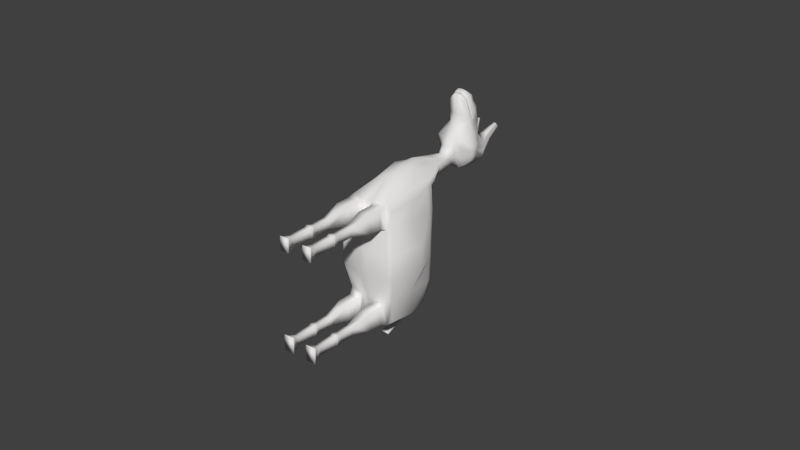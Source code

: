 # Source: llama_2.blend  (saved by Blender 2.62.0; exported with 4.5.12 LTS)
import bpy
from mathutils import Matrix  # noqa: F401  (used for matrix-valued properties, if any)

bpy.ops.wm.read_factory_settings(use_empty=True)
scene = bpy.context.scene
scene.name = 'Scene'

# ---- collections
col_collection_2 = bpy.data.collections.new('Collection 2'); scene.collection.children.link(col_collection_2)

# ---- materials (node trees are filled in below, after node groups)
mat_fur_material = bpy.data.materials.new('Fur Material')
mat_fur_material.alpha_threshold = 0.0
mat_fur_material.use_transparent_shadow = False
mat_fur_material.preview_render_type = 'SHADERBALL'
mat_fur_material.diffuse_color = (0.8, 0.7828, 0.7776, 1.0)
mat_fur_material.roughness = 0.5
mat_fur_material.line_color = (0.0, 0.0, 0.0, 1.0)

# ---- material node trees

# ---- world
world_world = bpy.data.worlds.new('World'); scene.world = world_world
world_world.color = (0.05088, 0.05088, 0.05088)
world_world.use_sun_shadow = False
world_world.sun_shadow_jitter_overblur = 0.0
world_world.cycles.sampling_method = 'MANUAL'
world_world.cycles.sample_map_resolution = 256

# ---- meshes
me_cube = bpy.data.meshes.new('Cube')
me_cube.from_pydata([(0.00314, 0.06925, 0.02234), (-0.00314, 0.06925, 0.02234), (0.004725, 0.06745, 0.03141), (-0.004725, 0.06745, 0.03141), (0.003852, 0.07691, 0.02236), (-0.003852, 0.07691, 0.02236), (0.003035, 0.07637, 0.03083), (-0.003035, 0.07637, 0.03083), (0.0, 0.0654, 0.0318), (0.0, 0.06893, 0.0213), (0.0, 0.07824, 0.03245), (0.0, 0.07716, 0.0209), (0.0, 0.07538, 0.04312), (0.0, 0.06902, 0.04396), (0.002124, 0.0743, 0.04221), (-0.002124, 0.0743, 0.04221), (0.002347, 0.06971, 0.04252), (-0.002347, 0.06971, 0.04252), (0.002075, 0.06593, 0.03119), (-0.002075, 0.06593, 0.03119), (0.001781, 0.06894, 0.02127), (-0.001781, 0.06894, 0.02127), (0.001565, 0.07814, 0.03242), (-0.001565, 0.07814, 0.03242), (0.001695, 0.07711, 0.0212), (-0.001695, 0.07711, 0.0212), (0.00148, 0.07523, 0.04298), (-0.00148, 0.07523, 0.04298), (0.00119, 0.06911, 0.04386), (-0.00119, 0.06911, 0.04386), (0.003477, 0.06815, 0.02495), (-0.003477, 0.06815, 0.02495), (0.005019, 0.07687, 0.02373), (-0.005019, 0.07687, 0.02373), (0.0, 0.06659, 0.02303), (0.0, 0.07829, 0.023), (0.002249, 0.0672, 0.02434), (-0.002249, 0.0672, 0.02434), (0.000738, 0.07835, 0.02307), (-0.000738, 0.07835, 0.02307), (0.003711, 0.06717, 0.02905), (-0.003711, 0.06717, 0.02905), (0.005343, 0.07682, 0.02829), (-0.005343, 0.07682, 0.02829), (0.0, 0.0649, 0.02868), (0.0, 0.07934, 0.0288), (0.0022, 0.06576, 0.02897), (-0.0022, 0.06576, 0.02897), (0.0008225, 0.07956, 0.0289), (-0.0008225, 0.07956, 0.0289), (0.004952, 0.07279, 0.03105), (-0.004952, 0.07279, 0.03105), (0.003636, 0.07333, 0.02187), (-0.003636, 0.07333, 0.02187), (0.0, 0.07375, 0.02002), (0.002994, 0.07274, 0.04326), (-0.002994, 0.07274, 0.04326), (0.0, 0.07204, 0.04539), (0.001969, 0.07358, 0.02025), (-0.001969, 0.07358, 0.02025), (0.00139, 0.07205, 0.04519), (-0.00139, 0.07205, 0.04519), (0.004165, 0.07387, 0.02451), (-0.004165, 0.07387, 0.02451), (0.00504, 0.07362, 0.02869), (-0.00504, 0.07362, 0.02869), (0.006442, 0.07211, 0.02763), (-0.006442, 0.07211, 0.02763), (0.006137, 0.07223, 0.02559), (-0.006137, 0.07223, 0.02559), (0.005334, 0.07281, 0.02374), (-0.005334, 0.07281, 0.02374), (0.006187, 0.07247, 0.02943), (-0.006187, 0.07247, 0.02943), (0.006319, 0.06972, 0.02782), (-0.006319, 0.06972, 0.02782), (0.006002, 0.06998, 0.02579), (-0.006002, 0.06998, 0.02579), (0.006188, 0.06896, 0.02957), (-0.006188, 0.06896, 0.02957), (0.005296, 0.06988, 0.02402), (-0.005296, 0.06988, 0.02402), (0.001188, 0.08184, 0.02927), (-0.001188, 0.08184, 0.02927), (0.003186, 0.0811, 0.02916), (-0.003186, 0.0811, 0.02916), (0.001813, 0.0837, 0.02658), (-0.001813, 0.0837, 0.02658), (0.003558, 0.0827, 0.02686), (-0.003558, 0.0827, 0.02686), (0.003921, 0.08602, 0.0301), (-0.003921, 0.08602, 0.0301), (0.002999, 0.08655, 0.02995), (-0.002999, 0.08655, 0.02995), (0.003724, 0.08517, 0.03132), (-0.003724, 0.08517, 0.03132), (0.002669, 0.08556, 0.03137), (-0.002669, 0.08556, 0.03137), (0.0, 0.07679, 0.04014), (0.003188, 0.07099, 0.03781), (-0.003188, 0.07099, 0.03781), (0.0, 0.06946, 0.03846), (0.001772, 0.0765, 0.04006), (-0.001772, 0.0765, 0.04006), (0.001155, 0.06965, 0.03837), (-0.001155, 0.06965, 0.03837), (0.003969, 0.07352, 0.03895), (-0.003969, 0.07352, 0.03895), (0.002965, 0.07543, 0.03971), (-0.002965, 0.07543, 0.03971), (0.0, 0.07728, 0.03505), (0.0036, 0.0716, 0.03549), (-0.0036, 0.0716, 0.03549), (0.0, 0.06818, 0.03469), (0.001555, 0.07722, 0.035), (-0.001555, 0.07722, 0.035), (0.001746, 0.06849, 0.03438), (-0.001746, 0.06849, 0.03438), (0.003402, 0.07385, 0.03434), (-0.003402, 0.07385, 0.03434), (0.003053, 0.07654, 0.0348), (-0.003053, 0.07654, 0.0348), (0.0, 0.07709, 0.03696), (0.0, 0.06866, 0.03611), (0.001636, 0.07695, 0.0369), (-0.001636, 0.07695, 0.0369), (0.001524, 0.06893, 0.03588), (-0.001524, 0.06893, 0.03588), (0.00302, 0.07612, 0.03664), (-0.00302, 0.07612, 0.03664), (0.002509, 0.07084, 0.04275), (-0.002509, 0.07084, 0.04275), (0.0, 0.07009, 0.04448), (0.001223, 0.07009, 0.04429), (-0.001223, 0.07009, 0.04429), (0.00356, 0.07157, 0.0381), (-0.00356, 0.07157, 0.0381), (0.002815, 0.07171, 0.04299), (-0.002815, 0.07171, 0.04299), (0.0, 0.07098, 0.04492), (0.001337, 0.071, 0.04478), (-0.001337, 0.071, 0.04478), (0.003813, 0.07235, 0.0385), (-0.003813, 0.07235, 0.0385), (0.003958, 0.07278, 0.03697), (-0.003958, 0.07278, 0.03697), (0.00363, 0.0724, 0.0366), (-0.00363, 0.0724, 0.0366), (0.003857, 0.07382, 0.03649), (-0.003857, 0.07382, 0.03649), (0.00276, 0.07145, 0.04292), (-0.00276, 0.07145, 0.04292), (0.0, 0.07073, 0.0448), (0.00132, 0.07075, 0.04467), (-0.00132, 0.07075, 0.04467), (0.003765, 0.07211, 0.0384), (-0.003765, 0.07211, 0.0384), (0.003892, 0.07271, 0.03689), (-0.003892, 0.07271, 0.03689), (0.002573, 0.07114, 0.04283), (-0.002573, 0.07114, 0.04283), (0.0, 0.07039, 0.04463), (0.001243, 0.07038, 0.04442), (-0.001243, 0.07038, 0.04442), (0.003616, 0.07184, 0.03821), (-0.003616, 0.07184, 0.03821), (0.003706, 0.07249, 0.03668), (-0.003706, 0.07249, 0.03668), (0.003832, 0.0728, 0.03655), (-0.003832, 0.0728, 0.03655), (0.003763, 0.07271, 0.03651), (-0.003763, 0.07271, 0.03651), (0.003894, 0.07298, 0.03653), (-0.003894, 0.07298, 0.03653), (0.00365, 0.07269, 0.03637), (-0.00365, 0.07269, 0.03637), (0.003331, 0.0713, 0.03659), (-0.003331, 0.0713, 0.03659), (0.003229, 0.07269, 0.03599), (-0.003229, 0.07269, 0.03599), (0.003296, 0.07278, 0.03605), (-0.003296, 0.07278, 0.03605), (0.003172, 0.07247, 0.03617), (-0.003172, 0.07247, 0.03617), (0.003082, 0.07181, 0.0377), (-0.003082, 0.07181, 0.0377), (0.0007224, 0.07049, 0.04388), (-0.0007224, 0.07049, 0.04388), (0.0, 0.07046, 0.04401), (0.002039, 0.07112, 0.04231), (-0.002039, 0.07112, 0.04231), (0.003358, 0.07268, 0.03638), (-0.003358, 0.07268, 0.03638), (0.003231, 0.07209, 0.03788), (-0.003231, 0.07209, 0.03788), (0.0007856, 0.07073, 0.04415), (-0.0007856, 0.07073, 0.04415), (0.0, 0.07076, 0.04422), (0.002226, 0.07143, 0.04241), (-0.002226, 0.07143, 0.04241), (0.0, 0.073, 0.04234), (0.0, 0.07208, 0.04427), (0.0, 0.07266, 0.0438), (0.0, 0.07425, 0.03801), (0.0, 0.07432, 0.03681), (0.0, 0.06973, 0.04093), (0.0, 0.0697, 0.04356), (0.0, 0.07003, 0.03742), (0.0, 0.0697, 0.03503), (0.0, 0.07414, 0.03624), (0.0, 0.07156, 0.03389), (0.0, 0.06997, 0.04391), (0.0093, 0.02899, 0.002224), (-0.0093, 0.02899, 0.002224), (0.009409, 0.02896, 0.009802), (-0.009409, 0.02896, 0.009802), (0.007601, 0.04877, 0.001751), (-0.007601, 0.04877, 0.001751), (0.007729, 0.04877, 0.009522), (-0.007729, 0.04877, 0.009522), (0.0, 0.02697, 0.002177), (0.0, 0.02695, 0.009967), (0.0, 0.05113, 0.002003), (0.0, 0.05119, 0.009616), (0.0, 0.04962, -0.005727), (0.0, 0.02896, -0.005788), (0.007569, 0.04909, -0.0059), (-0.007569, 0.04909, -0.0059), (0.0077, 0.03057, -0.005736), (-0.0077, 0.03057, -0.005736), (0.007289, 0.03098, -0.01333), (-0.007289, 0.03098, -0.01333), (0.006611, 0.04674, -0.01265), (-0.006611, 0.04674, -0.01265), (0.0, 0.03076, -0.01387), (0.0, 0.0478, -0.01428), (0.0, 0.04962, 0.01712), (0.0, 0.0286, 0.01804), (0.007711, 0.04898, 0.01693), (-0.007711, 0.04898, 0.01693), (0.007733, 0.03016, 0.01735), (-0.007733, 0.03016, 0.01735), (0.006928, 0.03146, 0.02255), (-0.006928, 0.03146, 0.02255), (0.006843, 0.04853, 0.02427), (-0.006843, 0.04853, 0.02427), (0.0, 0.02991, 0.02449), (0.001369, 0.02704, 0.002252), (-0.001369, 0.02704, 0.002252), (0.001369, 0.02704, 0.009912), (-0.001369, 0.02704, 0.009912), (0.001211, 0.05107, 0.002037), (-0.001211, 0.05107, 0.002037), (0.001211, 0.05107, 0.009696), (-0.001211, 0.05107, 0.009696), (0.001552, 0.04962, -0.005727), (-0.001552, 0.04962, -0.005727), (0.001808, 0.02876, -0.005745), (-0.001808, 0.02876, -0.005745), (0.001349, 0.02992, -0.0139), (-0.001349, 0.02992, -0.0139), (0.001723, 0.0478, -0.01425), (-0.001723, 0.0478, -0.01425), (0.001552, 0.04962, 0.01712), (-0.001552, 0.04962, 0.01712), (0.001808, 0.02876, 0.0171), (-0.001808, 0.02876, 0.0171), (0.001452, 0.02959, 0.02433), (-0.001452, 0.02959, 0.02433), (0.008213, 0.0282, 0.00211), (-0.008213, 0.0282, 0.00211), (0.008213, 0.0282, 0.00977), (-0.008213, 0.0282, 0.00977), (0.006609, 0.04962, 0.001999), (-0.006609, 0.04962, 0.001999), (0.006609, 0.04962, 0.009659), (-0.006609, 0.04962, 0.009659), (0.006609, 0.04962, -0.005727), (-0.006609, 0.04962, -0.005727), (0.006609, 0.02962, -0.005727), (-0.006609, 0.02962, -0.005727), (0.006464, 0.02981, -0.01409), (-0.006464, 0.02981, -0.01409), (0.005941, 0.04744, -0.01287), (-0.005941, 0.04744, -0.01287), (0.006609, 0.04962, 0.01712), (-0.006609, 0.04962, 0.01712), (0.006609, 0.02962, 0.01712), (-0.006609, 0.02962, 0.01712), (0.005916, 0.03032, 0.02467), (-0.005916, 0.03032, 0.02467), (0.006609, 0.04962, 0.02485), (-0.006609, 0.04962, 0.02485), (0.005965, 0.02786, -0.01306), (-0.005965, 0.02786, -0.01306), (0.005965, 0.02786, -0.007322), (-0.005965, 0.02786, -0.007322), (0.002197, 0.02786, -0.01306), (-0.002197, 0.02786, -0.01306), (0.002197, 0.02786, -0.007322), (-0.002197, 0.02786, -0.007322), (0.002197, 0.02295, -0.007322), (-0.002197, 0.02295, -0.007322), (0.002197, 0.02295, -0.01306), (-0.002197, 0.02295, -0.01306), (0.005965, 0.02295, -0.007322), (-0.005965, 0.02295, -0.007322), (0.005965, 0.02295, -0.01306), (-0.005965, 0.02295, -0.01306), (0.006053, 0.02799, 0.024), (-0.006053, 0.02799, 0.024), (0.006053, 0.02799, 0.01797), (-0.006053, 0.02799, 0.01797), (0.002109, 0.02799, 0.024), (-0.002109, 0.02799, 0.024), (0.002109, 0.02799, 0.01797), (-0.002109, 0.02799, 0.01797), (0.00209, 0.02339, 0.01795), (-0.00209, 0.02339, 0.01795), (0.00209, 0.02339, 0.02398), (-0.00209, 0.02339, 0.02398), (0.006034, 0.02339, 0.01795), (-0.006034, 0.02339, 0.01795), (0.006034, 0.02339, 0.02398), (-0.006034, 0.02339, 0.02398), (0.004975, 0.01694, 0.02236), (-0.004975, 0.01694, 0.02236), (0.004975, 0.01694, 0.01957), (-0.004975, 0.01694, 0.01957), (0.003148, 0.01694, 0.02236), (-0.003148, 0.01694, 0.02236), (0.003148, 0.01694, 0.01957), (-0.003148, 0.01694, 0.01957), (0.004979, 0.01651, -0.01156), (-0.004979, 0.01651, -0.01156), (0.004979, 0.01651, -0.008824), (-0.004979, 0.01651, -0.008824), (0.003183, 0.01651, -0.01156), (-0.003183, 0.01651, -0.01156), (0.003183, 0.01651, -0.008824), (-0.003183, 0.01651, -0.008824), (0.003183, 0.009326, -0.008824), (-0.003183, 0.009326, -0.008824), (0.003183, 0.009326, -0.01156), (-0.003183, 0.009326, -0.01156), (0.004979, 0.009326, -0.008824), (-0.004979, 0.009326, -0.008824), (0.004979, 0.009326, -0.01156), (-0.004979, 0.009326, -0.01156), (0.003148, 0.009329, 0.01957), (-0.003148, 0.009329, 0.01957), (0.003148, 0.009329, 0.02236), (-0.003148, 0.009329, 0.02236), (0.004975, 0.009329, 0.01957), (-0.004975, 0.009329, 0.01957), (0.004975, 0.009329, 0.02236), (-0.004975, 0.009329, 0.02236), (0.004975, 0.003464, 0.02236), (-0.004975, 0.003464, 0.02236), (0.004975, 0.003464, 0.01957), (-0.004975, 0.003464, 0.01957), (0.003148, 0.003464, 0.02236), (-0.003148, 0.003464, 0.02236), (0.003148, 0.003464, 0.01957), (-0.003148, 0.003464, 0.01957), (0.004979, 0.003364, -0.01156), (-0.004979, 0.003364, -0.01156), (0.004979, 0.003364, -0.008824), (-0.004979, 0.003364, -0.008824), (0.003183, 0.003364, -0.01156), (-0.003183, 0.003364, -0.01156), (0.003183, 0.003364, -0.008824), (-0.003183, 0.003364, -0.008824), (0.01172, 0.03938, 0.002712), (-0.01172, 0.03938, 0.002712), (0.01172, 0.03938, 0.01037), (-0.01172, 0.03938, 0.01037), (0.008706, 0.03843, -0.005483), (-0.008706, 0.03843, -0.005483), (0.007525, 0.03959, -0.01425), (-0.007525, 0.03959, -0.01425), (0.0, 0.03962, -0.01589), (0.008706, 0.03843, 0.01736), (-0.008706, 0.03843, 0.01736), (0.007774, 0.04007, 0.02282), (-0.007774, 0.04007, 0.02282), (0.0, 0.03785, 0.02934), (0.001552, 0.03962, -0.01589), (-0.001552, 0.03962, -0.01589), (0.002223, 0.03773, 0.02894), (-0.002223, 0.03773, 0.02894), (0.006611, 0.03966, -0.01511), (-0.006611, 0.03966, -0.01511), (0.006522, 0.03938, 0.02553), (-0.006522, 0.03938, 0.02553), (0.004119, 0.04619, 0.02945), (-0.004119, 0.04619, 0.02945), (0.001784, 0.04446, 0.03002), (-0.001784, 0.04446, 0.03002), (0.0, 0.04436, 0.03037), (0.00575, 0.05316, 0.02587), (-0.00575, 0.05316, 0.02587), (0.003761, 0.05335, 0.01986), (-0.003761, 0.05335, 0.01986), (0.001552, 0.05332, 0.01919), (-0.001552, 0.05332, 0.01919), (0.0, 0.05332, 0.01919), (0.002433, 0.0005505, -0.007681), (-0.002433, 0.0005505, -0.007681), (0.002433, 0.0005505, -0.0127), (-0.002433, 0.0005505, -0.0127), (0.005729, 0.0005505, -0.007681), (-0.005729, 0.0005505, -0.007681), (0.005729, 0.0005505, -0.0127), (-0.005729, 0.0005505, -0.0127), (0.002637, 0.0006512, 0.01879), (-0.002637, 0.0006512, 0.01879), (0.002637, 0.0006512, 0.02315), (-0.002637, 0.0006512, 0.02315), (0.005486, 0.0006512, 0.01879), (-0.005486, 0.0006512, 0.01879), (0.005486, 0.0006512, 0.02315), (-0.005486, 0.0006512, 0.02315), (0.0, 0.05669, 0.02187), (0.0006087, 0.05669, 0.02182), (-0.0006087, 0.05669, 0.02182), (0.002371, 0.05672, 0.02236), (-0.002371, 0.05672, 0.02236), (0.003958, 0.05694, 0.02625), (-0.003958, 0.05694, 0.02625), (0.0, 0.04992, 0.03066), (0.001005, 0.04992, 0.03031), (-0.001005, 0.04992, 0.03031), (0.002795, 0.05096, 0.02898), (-0.002795, 0.05096, 0.02898), (0.008265, 0.04726, 0.001906), (-0.008265, 0.04726, 0.001906), (0.008373, 0.04726, 0.009659), (-0.008373, 0.04726, 0.009659), (0.008165, 0.04641, -0.006039), (-0.008165, 0.04641, -0.006039), (0.006968, 0.04551, -0.01338), (-0.006968, 0.04551, -0.01338), (0.0, 0.04513, -0.01477), (0.007872, 0.04728, 0.017), (-0.007872, 0.04728, 0.017), (0.006966, 0.0471, 0.02437), (-0.006966, 0.0471, 0.02437), (0.001695, 0.04513, -0.01474), (-0.001695, 0.04513, -0.01474), (0.006044, 0.04618, -0.01386), (-0.006044, 0.04618, -0.01386), (0.006609, 0.04801, 0.02485), (-0.006609, 0.04801, 0.02485), (0.005514, 0.05221, 0.02607), (-0.005514, 0.05221, 0.02607), (0.003503, 0.05583, 0.02676), (-0.003503, 0.05583, 0.02676), (0.001058, 0.04429, -0.01733), (-0.001058, 0.04429, -0.01733), (0.0, 0.04427, -0.01735), (0.001078, 0.04537, -0.01791), (-0.001078, 0.04537, -0.01791), (0.0, 0.04535, -0.01793), (0.0, 0.04252, -0.02084), (0.001115, 0.04256, -0.02083), (-0.001115, 0.04256, -0.02083), (0.0, 0.04198, -0.01992), (0.001095, 0.042, -0.01992), (-0.001095, 0.042, -0.01992), (0.001148, 0.03625, -0.02193), (-0.001148, 0.03625, -0.02193), (0.0, 0.03618, -0.02195), (0.001168, 0.0368, -0.02284), (-0.001168, 0.0368, -0.02284), (0.0, 0.03673, -0.02286), (0.002748, 0.001259, 0.01896), (-0.002748, 0.001259, 0.01896), (0.002748, 0.001259, 0.02298), (-0.002748, 0.001259, 0.02298), (0.005376, 0.001259, 0.01896), (-0.005376, 0.001259, 0.01896), (0.005376, 0.001259, 0.02298), (-0.005376, 0.001259, 0.02298), (0.002626, 0.001275, -0.01241), (-0.002626, 0.001275, -0.01241), (0.002626, 0.001275, -0.007976), (-0.002626, 0.001275, -0.007976), (0.005536, 0.001275, -0.007976), (-0.005536, 0.001275, -0.007976), (0.005536, 0.001275, -0.01241), (-0.005536, 0.001275, -0.01241), (0.003148, 0.01182, 0.01957), (-0.003148, 0.01182, 0.01957), (0.003148, 0.01182, 0.02236), (-0.003148, 0.01182, 0.02236), (0.004975, 0.01182, 0.01957), (-0.004975, 0.01182, 0.01957), (0.004975, 0.01182, 0.02236), (-0.004975, 0.01182, 0.02236), (0.003183, 0.01181, -0.01156), (-0.003183, 0.01181, -0.01156), (0.003183, 0.01181, -0.008824), (-0.003183, 0.01181, -0.008824), (0.004979, 0.01181, -0.008824), (-0.004979, 0.01181, -0.008824), (0.004979, 0.01181, -0.01156), (-0.004979, 0.01181, -0.01156), (0.002947, 0.01021, 0.01926), (-0.002947, 0.01021, 0.01926), (0.002947, 0.01072, 0.01926), (-0.002947, 0.01072, 0.01926), (0.002947, 0.01021, 0.02267), (-0.002947, 0.01021, 0.02267), (0.002947, 0.01072, 0.02267), (-0.002947, 0.01072, 0.02267), (0.005177, 0.01021, 0.01926), (-0.005177, 0.01021, 0.01926), (0.005177, 0.01072, 0.01926), (-0.005177, 0.01072, 0.01926), (0.005176, 0.01021, 0.02267), (-0.005176, 0.01021, 0.02267), (0.005176, 0.01072, 0.02267), (-0.005176, 0.01072, 0.02267), (0.003004, 0.0102, -0.01183), (-0.003004, 0.0102, -0.01183), (0.003004, 0.01071, -0.01183), (-0.003004, 0.01071, -0.01183), (0.003004, 0.0102, -0.008551), (-0.003004, 0.0102, -0.008551), (0.003004, 0.01071, -0.008551), (-0.003004, 0.01071, -0.008551), (0.005158, 0.0102, -0.008551), (-0.005158, 0.0102, -0.008551), (0.005158, 0.01071, -0.008551), (-0.005158, 0.01071, -0.008551), (0.005158, 0.0102, -0.01183), (-0.005158, 0.0102, -0.01183), (0.005158, 0.01071, -0.01183), (-0.005158, 0.01071, -0.01183), (0.002596, 0.05945, 0.02674), (-0.002596, 0.05945, 0.02674), (0.002103, 0.05924, 0.02775), (-0.002103, 0.05924, 0.02775), (0.0006747, 0.05869, 0.02798), (-0.0006747, 0.05869, 0.02798), (0.0, 0.05868, 0.02793), (0.002961, 0.05991, 0.02639), (-0.002961, 0.05991, 0.02639), (0.002307, 0.06203, 0.02347), (-0.002307, 0.06203, 0.02347), (0.001015, 0.06201, 0.02306), (-0.001015, 0.06201, 0.02306), (0.0, 0.06201, 0.02309), (0.0, 0.06537, 0.02364), (0.0007696, 0.06537, 0.02362), (-0.0007696, 0.06537, 0.02362), (0.001663, 0.06538, 0.0239), (-0.001663, 0.06538, 0.0239), (0.002052, 0.06392, 0.02621), (-0.002052, 0.06392, 0.02621), (0.0, 0.06307, 0.0273), (0.0004705, 0.06307, 0.02731), (-0.0004705, 0.06307, 0.02731), (0.001458, 0.06345, 0.02715), (-0.001458, 0.06345, 0.02715), (0.001799, 0.0636, 0.02645), (-0.001799, 0.0636, 0.02645), (0.001142, 0.06567, 0.03149), (-0.001142, 0.06567, 0.03149), (0.0009948, 0.06894, 0.02129), (-0.0009948, 0.06894, 0.02129), (0.0008869, 0.07819, 0.03244), (-0.0008869, 0.07819, 0.03244), (0.0009518, 0.07713, 0.02105), (-0.0009518, 0.07713, 0.02105), (0.0008441, 0.0753, 0.04305), (-0.0008441, 0.0753, 0.04305), (0.000699, 0.06907, 0.04391), (-0.000699, 0.06907, 0.04391), (0.00134, 0.06662, 0.02317), (-0.00134, 0.06662, 0.02317), (0.0004732, 0.07832, 0.02303), (-0.0004732, 0.07832, 0.02303), (0.001204, 0.06533, 0.02882), (-0.001204, 0.06533, 0.02882), (0.0005154, 0.07945, 0.02885), (-0.0005154, 0.07945, 0.02885), (0.001089, 0.07366, 0.02013), (-0.001089, 0.07366, 0.02013), (0.0007992, 0.07204, 0.04529), (-0.0007992, 0.07204, 0.04529), (0.0009899, 0.07664, 0.0401), (-0.0009899, 0.07664, 0.0401), (0.0006815, 0.06955, 0.03842), (-0.0006815, 0.06955, 0.03842), (0.0008818, 0.07725, 0.03502), (-0.0008818, 0.07725, 0.03502), (0.0009774, 0.06833, 0.03454), (-0.0009774, 0.06833, 0.03454), (0.0009223, 0.07702, 0.03693), (-0.0009223, 0.07702, 0.03693), (0.0008664, 0.06879, 0.03599), (-0.0008664, 0.06879, 0.03599), (0.0007156, 0.07009, 0.04439), (-0.0007156, 0.07009, 0.04439), (0.0007726, 0.07099, 0.04485), (-0.0007726, 0.07099, 0.04485), (0.000764, 0.07074, 0.04473), (-0.000764, 0.07074, 0.04473), (0.0007255, 0.07038, 0.04452), (-0.0007255, 0.07038, 0.04452), (0.0004654, 0.07047, 0.04394), (-0.0004654, 0.07047, 0.04394), (0.000497, 0.07074, 0.04419), (-0.000497, 0.07074, 0.04419), (0.0, 0.07237, 0.04403), (0.0, 0.06983, 0.04374), (0.003555, 0.06783, 0.02632), (-0.003555, 0.06783, 0.02632), (0.003633, 0.0675, 0.02769), (-0.003633, 0.0675, 0.02769), (0.005127, 0.07686, 0.02525), (-0.005127, 0.07686, 0.02525), (0.005235, 0.07684, 0.02677), (-0.005235, 0.07684, 0.02677), (0.0, 0.07864, 0.02493), (0.0, 0.07899, 0.02687), (0.002233, 0.06672, 0.02588), (-0.002233, 0.06672, 0.02588), (0.002217, 0.06624, 0.02742), (-0.002217, 0.06624, 0.02742), (0.0007662, 0.07875, 0.02501), (-0.0007662, 0.07875, 0.02501), (0.0007944, 0.07916, 0.02695), (-0.0007944, 0.07916, 0.02695), (0.004456, 0.07379, 0.02591), (-0.004456, 0.07379, 0.02591), (0.004748, 0.0737, 0.0273), (-0.004748, 0.0737, 0.0273), (0.00634, 0.07215, 0.02695), (-0.00634, 0.07215, 0.02695), (0.006238, 0.07219, 0.02627), (-0.006238, 0.07219, 0.02627), (0.006213, 0.06981, 0.02714), (-0.006213, 0.06981, 0.02714), (0.006108, 0.0699, 0.02646), (-0.006108, 0.0699, 0.02646), (0.001396, 0.08246, 0.02837), (-0.001396, 0.08246, 0.02837), (0.001605, 0.08308, 0.02748), (-0.001605, 0.08308, 0.02748), (0.00331, 0.08164, 0.0284), (-0.00331, 0.08164, 0.0284), (0.003434, 0.08217, 0.02763), (-0.003434, 0.08217, 0.02763), (0.003855, 0.08574, 0.03051), (-0.003855, 0.08574, 0.03051), (0.00379, 0.08545, 0.03091), (-0.00379, 0.08545, 0.03091), (0.002889, 0.08622, 0.03043), (-0.002889, 0.08622, 0.03043), (0.002779, 0.08589, 0.0309), (-0.002779, 0.08589, 0.0309), (0.0004873, 0.0787, 0.02497), (-0.0004873, 0.0787, 0.02497), (0.0005014, 0.07907, 0.02691), (-0.0005014, 0.07907, 0.02691)], [], [(0, 30, 36, 20), (37, 31, 1, 21), (24, 38, 32, 4), (33, 39, 25, 5), (18, 46, 40, 2), (41, 47, 19, 3), (48, 22, 6, 42), (7, 23, 49, 43), (52, 0, 20, 58), (21, 1, 53, 59), (58, 24, 4, 52), (5, 25, 59, 53), (26, 60, 55, 14), (56, 61, 27, 15), (32, 62, 52, 4), (53, 63, 33, 5), (6, 50, 64, 42), (65, 51, 7, 43), (64, 50, 72, 66), (73, 51, 65, 67), (52, 62, 68, 70), (69, 63, 53, 71), (0, 52, 70, 80), (71, 53, 1, 81), (50, 2, 78, 72), (79, 3, 51, 73), (2, 40, 74, 78), (75, 41, 3, 79), (30, 0, 80, 76), (81, 1, 31, 77), (68, 76, 80, 70), (81, 77, 69, 71), (72, 78, 74, 66), (75, 79, 73, 67), (48, 42, 84, 82), (85, 43, 49, 83), (32, 38, 86, 88), (87, 39, 33, 89), (88, 86, 92, 90), (93, 87, 89, 91), (82, 84, 94, 96), (95, 85, 83, 97), (99, 16, 28, 104), (29, 17, 100, 105), (14, 108, 102, 26), (103, 109, 15, 27), (14, 55, 106, 108), (107, 56, 15, 109), (2, 111, 116, 18), (117, 112, 3, 19), (50, 118, 111, 2), (112, 119, 51, 3), (6, 120, 118, 50), (119, 121, 7, 51), (22, 114, 120, 6), (121, 115, 23, 7), (114, 124, 128, 120), (129, 125, 115, 121), (124, 102, 108, 128), (109, 103, 125, 129), (133, 28, 16, 130), (17, 29, 134, 131), (130, 16, 99, 135), (100, 17, 131, 136), (60, 140, 137, 55), (138, 141, 61, 56), (55, 137, 142, 106), (143, 138, 56, 107), (106, 148, 128, 108), (129, 149, 107, 109), (118, 120, 128, 148), (129, 121, 119, 149), (140, 153, 150, 137), (151, 154, 141, 138), (137, 150, 155, 142), (156, 151, 138, 143), (157, 144, 142, 155), (143, 145, 158, 156), (162, 133, 130, 159), (131, 134, 163, 160), (159, 130, 135, 164), (136, 131, 160, 165), (146, 166, 164, 135), (165, 167, 147, 136), (106, 142, 144, 148), (145, 143, 107, 149), (144, 157, 168, 172), (169, 158, 145, 173), (146, 174, 170, 166), (171, 175, 147, 167), (99, 176, 146, 135), (147, 177, 100, 136), (174, 146, 176, 111), (177, 147, 175, 112), (170, 174, 172, 168), (173, 175, 171, 169), (118, 148, 144, 172), (145, 149, 119, 173), (111, 118, 172, 174), (173, 119, 112, 175), (99, 104, 126, 176), (127, 105, 100, 177), (111, 176, 126, 116), (127, 177, 112, 117), (166, 170, 178, 182), (179, 171, 167, 183), (168, 157, 191, 180), (192, 158, 169, 181), (170, 168, 180, 178), (181, 169, 171, 179), (164, 166, 182, 184), (183, 167, 165, 185), (159, 164, 184, 189), (185, 165, 160, 190), (162, 159, 189, 186), (190, 160, 163, 187), (157, 155, 193, 191), (194, 156, 158, 192), (155, 150, 198, 193), (199, 151, 156, 194), (150, 153, 195, 198), (196, 154, 151, 199), (198, 195, 202, 200), (202, 196, 199, 200), (193, 198, 200, 203), (200, 199, 194, 203), (191, 193, 203, 204), (203, 194, 192, 204), (186, 189, 205, 206), (205, 190, 187, 206), (189, 184, 207, 205), (207, 185, 190, 205), (184, 182, 208, 207), (208, 183, 185, 207), (178, 180, 209, 210), (209, 181, 179, 210), (180, 191, 204, 209), (204, 192, 181, 209), (182, 178, 210, 208), (210, 179, 183, 208), (249, 221, 220, 247), (220, 221, 250, 248), (251, 222, 223, 253), (223, 222, 252, 254), (222, 251, 255, 224), (256, 252, 222, 224), (247, 220, 225, 257), (225, 220, 248, 258), (257, 225, 234, 259), (234, 225, 258, 260), (224, 255, 261, 235), (262, 256, 224, 235), (253, 223, 236, 263), (236, 223, 254, 264), (221, 249, 265, 237), (266, 250, 221, 237), (237, 265, 267, 246), (268, 266, 237, 246), (269, 212, 214, 271), (215, 213, 270, 272), (271, 249, 247, 269), (248, 250, 272, 270), (216, 273, 275, 218), (276, 274, 217, 219), (273, 251, 253, 275), (254, 252, 274, 276), (251, 273, 277, 255), (278, 274, 252, 256), (273, 216, 226, 277), (227, 217, 274, 278), (212, 269, 279, 228), (280, 270, 213, 229), (269, 247, 257, 279), (258, 248, 270, 280), (228, 279, 281, 230), (282, 280, 229, 231), (255, 277, 283, 261), (284, 278, 256, 262), (277, 226, 232, 283), (233, 227, 278, 284), (218, 275, 285, 238), (286, 276, 219, 239), (275, 253, 263, 285), (264, 254, 276, 286), (249, 271, 287, 265), (288, 272, 250, 266), (271, 214, 240, 287), (241, 215, 272, 288), (287, 240, 242, 289), (243, 241, 288, 290), (238, 285, 291, 244), (292, 286, 239, 245), (281, 279, 295, 293), (296, 280, 282, 294), (259, 281, 293, 297), (294, 282, 260, 298), (279, 257, 299, 295), (300, 258, 280, 296), (257, 259, 297, 299), (298, 260, 258, 300), (299, 297, 303, 301), (304, 298, 300, 302), (295, 299, 301, 305), (302, 300, 296, 306), (297, 293, 307, 303), (308, 294, 298, 304), (293, 295, 305, 307), (306, 296, 294, 308), (287, 289, 309, 311), (310, 290, 288, 312), (289, 267, 313, 309), (314, 268, 290, 310), (265, 287, 311, 315), (312, 288, 266, 316), (267, 265, 315, 313), (316, 266, 268, 314), (313, 315, 317, 319), (318, 316, 314, 320), (315, 311, 321, 317), (322, 312, 316, 318), (309, 313, 319, 323), (320, 314, 310, 324), (311, 309, 323, 321), (324, 310, 312, 322), (321, 323, 325, 327), (326, 324, 322, 328), (323, 319, 329, 325), (330, 320, 324, 326), (317, 321, 327, 331), (328, 322, 318, 332), (319, 317, 331, 329), (332, 318, 320, 330), (307, 305, 335, 333), (336, 306, 308, 334), (303, 307, 333, 337), (334, 308, 304, 338), (305, 301, 339, 335), (340, 302, 306, 336), (301, 303, 337, 339), (338, 304, 302, 340), (353, 355, 357, 359), (358, 356, 354, 360), (355, 351, 361, 357), (362, 352, 356, 358), (349, 353, 359, 363), (360, 354, 350, 364), (351, 349, 363, 361), (364, 350, 352, 362), (347, 345, 367, 365), (368, 346, 348, 366), (343, 347, 365, 369), (366, 348, 344, 370), (345, 341, 371, 367), (372, 342, 346, 368), (341, 343, 369, 371), (370, 344, 342, 372), (212, 373, 375, 214), (376, 374, 213, 215), (373, 212, 228, 377), (229, 213, 374, 378), (377, 228, 230, 379), (231, 229, 378, 380), (214, 375, 382, 240), (383, 376, 215, 241), (240, 382, 384, 242), (385, 383, 241, 243), (234, 381, 387, 259), (388, 381, 234, 260), (386, 246, 267, 389), (268, 246, 386, 390), (281, 391, 379, 230), (380, 392, 282, 231), (259, 387, 391, 281), (392, 388, 260, 282), (393, 289, 242, 384), (243, 290, 394, 385), (389, 267, 289, 393), (290, 268, 390, 394), (389, 393, 395, 397), (396, 394, 390, 398), (386, 389, 397, 399), (398, 390, 386, 399), (291, 285, 402, 400), (403, 286, 292, 401), (285, 263, 404, 402), (405, 264, 286, 403), (263, 236, 406, 404), (406, 236, 264, 405), (411, 407, 409, 413), (410, 408, 412, 414), (415, 419, 421, 417), (422, 420, 416, 418), (404, 406, 423, 424), (423, 406, 405, 425), (402, 404, 424, 426), (425, 405, 403, 427), (400, 402, 426, 428), (427, 403, 401, 429), (399, 397, 431, 430), (432, 398, 399, 430), (397, 395, 433, 431), (434, 396, 398, 432), (373, 435, 437, 375), (438, 436, 374, 376), (435, 216, 218, 437), (219, 217, 436, 438), (216, 435, 439, 226), (440, 436, 217, 227), (435, 373, 377, 439), (378, 374, 436, 440), (226, 439, 441, 232), (442, 440, 227, 233), (439, 377, 379, 441), (380, 378, 440, 442), (375, 437, 444, 382), (445, 438, 376, 383), (437, 218, 238, 444), (239, 219, 438, 445), (382, 444, 446, 384), (447, 445, 383, 385), (444, 238, 244, 446), (245, 239, 445, 447), (381, 443, 448, 387), (449, 443, 381, 388), (391, 450, 441, 379), (442, 451, 392, 380), (450, 283, 232, 441), (233, 284, 451, 442), (387, 448, 450, 391), (451, 449, 388, 392), (448, 261, 283, 450), (284, 262, 449, 451), (291, 452, 446, 244), (447, 453, 292, 245), (452, 393, 384, 446), (385, 394, 453, 447), (393, 452, 454, 395), (455, 453, 394, 396), (452, 291, 400, 454), (401, 292, 453, 455), (395, 454, 456, 433), (457, 455, 396, 434), (454, 400, 428, 456), (429, 401, 455, 457), (448, 443, 460, 458), (460, 443, 449, 459), (261, 448, 458, 461), (459, 449, 262, 462), (443, 235, 463, 460), (235, 261, 461, 463), (462, 262, 235, 463), (463, 461, 465, 464), (466, 462, 463, 464), (460, 463, 464, 467), (461, 458, 468, 465), (469, 459, 462, 466), (458, 460, 467, 468), (467, 460, 459, 469), (468, 467, 472, 470), (472, 467, 469, 471), (465, 468, 470, 473), (471, 469, 466, 474), (467, 464, 475, 472), (464, 465, 473, 475), (474, 466, 464, 475), (472, 475, 473, 470), (474, 475, 472, 471), (363, 476, 478, 361), (479, 477, 364, 362), (476, 415, 417, 478), (418, 416, 477, 479), (359, 480, 476, 363), (477, 481, 360, 364), (480, 419, 415, 476), (416, 420, 481, 477), (361, 478, 482, 357), (483, 479, 362, 358), (478, 417, 421, 482), (422, 418, 479, 483), (357, 482, 480, 359), (481, 483, 358, 360), (482, 421, 419, 480), (420, 422, 483, 481), (369, 484, 486, 371), (487, 485, 370, 372), (484, 409, 407, 486), (408, 410, 485, 487), (371, 486, 488, 367), (489, 487, 372, 368), (486, 407, 411, 488), (412, 408, 487, 489), (365, 490, 484, 369), (485, 491, 366, 370), (490, 413, 409, 484), (410, 414, 491, 485), (367, 488, 490, 365), (491, 489, 368, 366), (488, 411, 413, 490), (414, 412, 489, 491), (331, 492, 494, 329), (495, 493, 332, 330), (327, 496, 492, 331), (493, 497, 328, 332), (329, 494, 498, 325), (499, 495, 330, 326), (325, 498, 496, 327), (497, 499, 326, 328), (337, 500, 502, 339), (503, 501, 338, 340), (339, 502, 504, 335), (505, 503, 340, 336), (333, 506, 500, 337), (501, 507, 334, 338), (335, 504, 506, 333), (507, 505, 336, 334), (492, 510, 514, 494), (515, 511, 493, 495), (510, 508, 512, 514), (513, 509, 511, 515), (508, 349, 351, 512), (352, 350, 509, 513), (496, 518, 510, 492), (511, 519, 497, 493), (518, 516, 508, 510), (509, 517, 519, 511), (516, 353, 349, 508), (350, 354, 517, 509), (494, 514, 522, 498), (523, 515, 495, 499), (514, 512, 520, 522), (521, 513, 515, 523), (512, 351, 355, 520), (356, 352, 513, 521), (498, 522, 518, 496), (519, 523, 499, 497), (522, 520, 516, 518), (517, 521, 523, 519), (520, 355, 353, 516), (354, 356, 521, 517), (500, 526, 530, 502), (531, 527, 501, 503), (526, 524, 528, 530), (529, 525, 527, 531), (524, 343, 341, 528), (342, 344, 525, 529), (502, 530, 534, 504), (535, 531, 503, 505), (530, 528, 532, 534), (533, 529, 531, 535), (528, 341, 345, 532), (346, 342, 529, 533), (506, 538, 526, 500), (527, 539, 507, 501), (538, 536, 524, 526), (525, 537, 539, 527), (536, 347, 343, 524), (344, 348, 537, 525), (504, 534, 538, 506), (539, 535, 505, 507), (534, 532, 536, 538), (537, 533, 535, 539), (532, 345, 347, 536), (348, 346, 533, 537), (433, 456, 540, 542), (541, 457, 434, 543), (456, 428, 547, 540), (548, 429, 457, 541), (431, 433, 542, 544), (543, 434, 432, 545), (430, 431, 544, 546), (545, 432, 430, 546), (428, 426, 549, 547), (550, 427, 429, 548), (426, 424, 551, 549), (552, 425, 427, 550), (424, 423, 553, 551), (553, 423, 425, 552), (551, 553, 554, 555), (554, 553, 552, 556), (549, 551, 555, 557), (556, 552, 550, 558), (547, 549, 557, 559), (558, 550, 548, 560), (546, 544, 562, 561), (563, 545, 546, 561), (544, 542, 564, 562), (565, 543, 545, 563), (540, 547, 559, 566), (560, 548, 541, 567), (542, 540, 566, 564), (567, 541, 543, 565), (9, 570, 580, 34), (581, 571, 9, 34), (570, 20, 36, 580), (37, 21, 571, 581), (35, 582, 574, 11), (575, 583, 35, 11), (582, 38, 24, 574), (25, 39, 583, 575), (44, 584, 568, 8), (569, 585, 44, 8), (584, 46, 18, 568), (19, 47, 585, 569), (10, 572, 586, 45), (587, 573, 10, 45), (572, 22, 48, 586), (49, 23, 573, 587), (54, 588, 570, 9), (571, 589, 54, 9), (588, 58, 20, 570), (21, 59, 589, 571), (11, 574, 588, 54), (589, 575, 11, 54), (574, 24, 58, 588), (59, 25, 575, 589), (57, 590, 576, 12), (577, 591, 57, 12), (590, 60, 26, 576), (27, 61, 591, 577), (12, 576, 592, 98), (593, 577, 12, 98), (576, 26, 102, 592), (103, 27, 577, 593), (28, 578, 594, 104), (595, 579, 29, 105), (578, 13, 101, 594), (101, 13, 579, 595), (110, 596, 572, 10), (573, 597, 110, 10), (596, 114, 22, 572), (23, 115, 597, 573), (116, 598, 568, 18), (569, 599, 117, 19), (598, 113, 8, 568), (8, 113, 599, 569), (122, 600, 596, 110), (597, 601, 122, 110), (600, 124, 114, 596), (115, 125, 601, 597), (98, 592, 600, 122), (601, 593, 98, 122), (592, 102, 124, 600), (125, 103, 593, 601), (126, 602, 598, 116), (599, 603, 127, 117), (602, 123, 113, 598), (113, 123, 603, 599), (104, 594, 602, 126), (603, 595, 105, 127), (594, 101, 123, 602), (123, 101, 595, 603), (13, 578, 604, 132), (605, 579, 13, 132), (578, 28, 133, 604), (134, 29, 579, 605), (139, 606, 590, 57), (591, 607, 139, 57), (606, 140, 60, 590), (61, 141, 607, 591), (152, 608, 606, 139), (607, 609, 152, 139), (608, 153, 140, 606), (141, 154, 609, 607), (132, 604, 610, 161), (611, 605, 132, 161), (604, 133, 162, 610), (163, 134, 605, 611), (161, 610, 612, 188), (613, 611, 161, 188), (610, 162, 186, 612), (187, 163, 611, 613), (153, 608, 614, 195), (615, 609, 154, 196), (608, 152, 197, 614), (197, 152, 609, 615), (195, 614, 616, 202), (616, 615, 196, 202), (614, 197, 201, 616), (201, 197, 615, 616), (206, 617, 612, 186), (613, 617, 206, 187), (617, 211, 188, 612), (188, 211, 617, 613), (561, 562, 584, 44), (585, 563, 561, 44), (562, 564, 46, 584), (47, 565, 563, 585), (554, 34, 580, 555), (581, 34, 554, 556), (555, 580, 36, 557), (37, 581, 556, 558), (46, 630, 620, 40), (621, 631, 47, 41), (630, 628, 618, 620), (619, 629, 631, 621), (628, 36, 30, 618), (31, 37, 629, 619), (64, 638, 624, 42), (625, 639, 65, 43), (638, 636, 622, 624), (623, 637, 639, 625), (636, 62, 32, 622), (33, 63, 637, 623), (62, 636, 642, 68), (643, 637, 63, 69), (636, 638, 640, 642), (641, 639, 637, 643), (638, 64, 66, 640), (67, 65, 639, 641), (40, 620, 644, 74), (645, 621, 41, 75), (620, 618, 646, 644), (647, 619, 621, 645), (618, 30, 76, 646), (77, 31, 619, 647), (74, 644, 640, 66), (641, 645, 75, 67), (644, 646, 642, 640), (643, 647, 645, 641), (646, 76, 68, 642), (69, 77, 647, 643), (38, 632, 650, 86), (651, 633, 39, 87), (632, 634, 648, 650), (649, 635, 633, 651), (634, 48, 82, 648), (83, 49, 635, 649), (42, 624, 652, 84), (653, 625, 43, 85), (624, 622, 654, 652), (655, 623, 625, 653), (622, 32, 88, 654), (89, 33, 623, 655), (84, 652, 658, 94), (659, 653, 85, 95), (652, 654, 656, 658), (657, 655, 653, 659), (654, 88, 90, 656), (91, 89, 655, 657), (86, 650, 660, 92), (661, 651, 87, 93), (650, 648, 662, 660), (663, 649, 651, 661), (648, 82, 96, 662), (97, 83, 649, 663), (92, 660, 656, 90), (657, 661, 93, 91), (660, 662, 658, 656), (659, 663, 661, 657), (662, 96, 94, 658), (95, 97, 663, 659), (586, 666, 627, 45), (627, 667, 587, 45), (666, 664, 626, 627), (626, 665, 667, 627), (664, 582, 35, 626), (35, 583, 665, 626), (48, 634, 666, 586), (667, 635, 49, 587), (634, 632, 664, 666), (665, 633, 635, 667), (632, 38, 582, 664), (583, 39, 633, 665), (46, 564, 566, 630), (567, 565, 47, 631), (559, 628, 630, 566), (631, 629, 560, 567), (557, 36, 628, 559), (629, 37, 558, 560)])
me_cube.polygons.foreach_set('use_smooth', [True] * 669)
_uv = me_cube.uv_layers.new(name='UVMap')
_uv.uv.foreach_set('vector', [0.1725, 0.4683, 0.1778, 0.4538, 0.1889, 0.4588, 0.1751, 0.4753, 0.1889, 0.5069, 0.1778, 0.5118, 0.1725, 0.4973, 0.1751, 0.4903, 0.1509, 0.4792, 0.1459, 0.4812, 0.147, 0.4708, 0.1494, 0.4739, 0.147, 0.4949, 0.1459, 0.4844, 0.1509, 0.4865, 0.1494, 0.4917, 0.1667, 0.4067, 0.1827, 0.4175, 0.17, 0.4283, 0.1537, 0.423, 0.17, 0.5373, 0.1827, 0.5481, 0.1667, 0.5589, 0.1537, 0.5426, 0.1323, 0.4797, 0.1174, 0.4756, 0.1261, 0.4642, 0.1395, 0.4659, 0.1262, 0.5014, 0.1174, 0.49, 0.1323, 0.486, 0.1395, 0.4997, 0.158, 0.4712, 0.1725, 0.4683, 0.1751, 0.4753, 0.1591, 0.4777, 0.1751, 0.4903, 0.1725, 0.4973, 0.158, 0.4945, 0.1591, 0.488, 0.1591, 0.4777, 0.1509, 0.4792, 0.1494, 0.4739, 0.158, 0.4712, 0.1494, 0.4917, 0.1509, 0.4865, 0.1591, 0.488, 0.158, 0.4945, 0.05608, 0.476, 0.0387, 0.4762, 0.0465, 0.4661, 0.05603, 0.4696, 0.04652, 0.4996, 0.03871, 0.4894, 0.05609, 0.4897, 0.05604, 0.496, 0.147, 0.4708, 0.1522, 0.4654, 0.158, 0.4712, 0.1494, 0.4739, 0.158, 0.4945, 0.1522, 0.5002, 0.147, 0.4949, 0.1494, 0.4917, 0.1261, 0.4642, 0.1353, 0.4445, 0.1425, 0.4553, 0.1395, 0.4659, 0.1425, 0.5103, 0.1353, 0.5212, 0.1262, 0.5014, 0.1395, 0.4997, 0.1425, 0.4553, 0.1353, 0.4445, 0.1452, 0.4482, 0.151, 0.452, 0.1452, 0.5174, 0.1353, 0.5212, 0.1425, 0.5103, 0.151, 0.5137, 0.158, 0.4712, 0.1522, 0.4654, 0.1553, 0.4577, 0.157, 0.4637, 0.1553, 0.5079, 0.1522, 0.5002, 0.158, 0.4945, 0.157, 0.5019, 0.1725, 0.4683, 0.158, 0.4712, 0.157, 0.4637, 0.1656, 0.4593, 0.157, 0.5019, 0.158, 0.4945, 0.1725, 0.4973, 0.1656, 0.5063, 0.1353, 0.4445, 0.1537, 0.423, 0.1547, 0.4371, 0.1452, 0.4482, 0.1547, 0.5285, 0.1537, 0.5426, 0.1353, 0.5212, 0.1452, 0.5174, 0.1537, 0.423, 0.17, 0.4283, 0.1578, 0.445, 0.1547, 0.4371, 0.1578, 0.5206, 0.17, 0.5373, 0.1537, 0.5426, 0.1547, 0.5285, 0.1778, 0.4538, 0.1725, 0.4683, 0.1656, 0.4593, 0.1619, 0.4529, 0.1656, 0.5063, 0.1725, 0.4973, 0.1778, 0.5118, 0.1619, 0.5127, 0.1553, 0.4577, 0.1619, 0.4529, 0.1656, 0.4593, 0.157, 0.4637, 0.1656, 0.5063, 0.1619, 0.5127, 0.1553, 0.5079, 0.157, 0.5019, 0.1452, 0.4482, 0.1547, 0.4371, 0.1578, 0.445, 0.151, 0.452, 0.1578, 0.5206, 0.1547, 0.5285, 0.1452, 0.5174, 0.151, 0.5137, 0.1323, 0.4797, 0.1395, 0.4659, 0.1376, 0.4737, 0.1375, 0.4763, 0.1376, 0.492, 0.1395, 0.4997, 0.1323, 0.486, 0.1375, 0.4894, 0.147, 0.4708, 0.1459, 0.4812, 0.1391, 0.4762, 0.1397, 0.4748, 0.1392, 0.4894, 0.1459, 0.4844, 0.147, 0.4949, 0.1397, 0.4908, 0.1397, 0.4748, 0.1391, 0.4762, 0.1386, 0.4757, 0.1386, 0.4756, 0.1386, 0.49, 0.1392, 0.4894, 0.1397, 0.4908, 0.1386, 0.49, 0.1375, 0.4763, 0.1376, 0.4737, 0.1385, 0.4756, 0.1385, 0.4757, 0.1385, 0.49, 0.1376, 0.492, 0.1375, 0.4894, 0.1385, 0.49, 0.0936, 0.3965, 0.08208, 0.3672, 0.08152, 0.3576, 0.1052, 0.3787, 0.08158, 0.6081, 0.08214, 0.5985, 0.09365, 0.5691, 0.1053, 0.5869, 0.05603, 0.4696, 0.07023, 0.4643, 0.07123, 0.4734, 0.05608, 0.476, 0.07124, 0.4923, 0.07024, 0.5014, 0.05604, 0.496, 0.05609, 0.4897, 0.05603, 0.4696, 0.0465, 0.4661, 0.06634, 0.4492, 0.07023, 0.4643, 0.06636, 0.5164, 0.04652, 0.4996, 0.05604, 0.496, 0.07024, 0.5014, 0.1537, 0.423, 0.1047, 0.4168, 0.1342, 0.3976, 0.1667, 0.4067, 0.1343, 0.568, 0.1048, 0.5488, 0.1537, 0.5426, 0.1667, 0.5589, 0.1353, 0.4445, 0.1082, 0.4417, 0.1047, 0.4168, 0.1537, 0.423, 0.1048, 0.5488, 0.1082, 0.5239, 0.1353, 0.5212, 0.1537, 0.5426, 0.1261, 0.4642, 0.1039, 0.4629, 0.1082, 0.4417, 0.1353, 0.4445, 0.1082, 0.5239, 0.1039, 0.5027, 0.1262, 0.5014, 0.1353, 0.5212, 0.1174, 0.4756, 0.1024, 0.4735, 0.1039, 0.4629, 0.1261, 0.4642, 0.1039, 0.5027, 0.1024, 0.4921, 0.1174, 0.49, 0.1262, 0.5014, 0.1024, 0.4735, 0.09028, 0.4727, 0.09088, 0.4614, 0.1039, 0.4629, 0.09089, 0.5043, 0.09029, 0.493, 0.1024, 0.4921, 0.1039, 0.5027, 0.09028, 0.4727, 0.07123, 0.4734, 0.07023, 0.4643, 0.09088, 0.4614, 0.07024, 0.5014, 0.07124, 0.4923, 0.09029, 0.493, 0.09089, 0.5043, 0.07535, 0.3574, 0.08152, 0.3576, 0.08208, 0.3672, 0.07614, 0.3697, 0.08214, 0.5985, 0.08158, 0.6081, 0.07542, 0.6082, 0.0762, 0.5959, 0.07614, 0.3697, 0.08208, 0.3672, 0.0936, 0.3965, 0.08809, 0.398, 0.09365, 0.5691, 0.08214, 0.5985, 0.0762, 0.5959, 0.08813, 0.5677, 0.0387, 0.4762, 0.03331, 0.4742, 0.04142, 0.462, 0.0465, 0.4661, 0.04144, 0.5037, 0.03331, 0.4915, 0.03871, 0.4894, 0.04652, 0.4996, 0.0465, 0.4661, 0.04142, 0.462, 0.06218, 0.4411, 0.06634, 0.4492, 0.06221, 0.5246, 0.04144, 0.5037, 0.04652, 0.4996, 0.06636, 0.5164, 0.06634, 0.4492, 0.08762, 0.4403, 0.09088, 0.4614, 0.07023, 0.4643, 0.09089, 0.5043, 0.08764, 0.5254, 0.06636, 0.5164, 0.07024, 0.5014, 0.1082, 0.4417, 0.1039, 0.4629, 0.09088, 0.4614, 0.08762, 0.4403, 0.09089, 0.5043, 0.1039, 0.5027, 0.1082, 0.5239, 0.08764, 0.5254, 0.03331, 0.4742, 0.03168, 0.4734, 0.0395, 0.4606, 0.04142, 0.462, 0.03952, 0.505, 0.03169, 0.4922, 0.03331, 0.4915, 0.04144, 0.5037, 0.04142, 0.462, 0.0395, 0.4606, 0.06055, 0.4383, 0.06218, 0.4411, 0.06058, 0.5273, 0.03952, 0.505, 0.04144, 0.5037, 0.06221, 0.5246, 0.0764, 0.4301, 0.07654, 0.432, 0.06218, 0.4411, 0.06055, 0.4383, 0.06221, 0.5246, 0.07657, 0.5337, 0.07643, 0.5355, 0.06058, 0.5273, 0.0735, 0.3577, 0.07535, 0.3574, 0.07614, 0.3697, 0.07399, 0.3705, 0.0762, 0.5959, 0.07542, 0.6082, 0.07356, 0.608, 0.07405, 0.5951, 0.07399, 0.3705, 0.07614, 0.3697, 0.08809, 0.398, 0.08468, 0.3984, 0.08813, 0.5677, 0.0762, 0.5959, 0.07405, 0.5951, 0.08472, 0.5672, 0.08689, 0.4182, 0.08455, 0.418, 0.08468, 0.3984, 0.08809, 0.398, 0.08472, 0.5672, 0.08458, 0.5476, 0.08692, 0.5474, 0.08813, 0.5677, 0.06634, 0.4492, 0.06218, 0.4411, 0.07654, 0.432, 0.08762, 0.4403, 0.07657, 0.5337, 0.06221, 0.5246, 0.06636, 0.5164, 0.08764, 0.5254, 0.07654, 0.432, 0.0764, 0.4301, 0.0818, 0.4265, 0.0827, 0.4301, 0.08183, 0.5391, 0.07643, 0.5355, 0.07657, 0.5337, 0.08273, 0.5355, 0.08689, 0.4182, 0.0867, 0.4239, 0.08286, 0.4246, 0.08455, 0.418, 0.0829, 0.5411, 0.08673, 0.5417, 0.08692, 0.5474, 0.08458, 0.5476, 0.0936, 0.3965, 0.09838, 0.4074, 0.08689, 0.4182, 0.08809, 0.398, 0.08692, 0.5474, 0.09842, 0.5582, 0.09365, 0.5691, 0.08813, 0.5677, 0.0867, 0.4239, 0.08689, 0.4182, 0.09838, 0.4074, 0.1047, 0.4168, 0.09842, 0.5582, 0.08692, 0.5474, 0.08673, 0.5417, 0.1048, 0.5488, 0.08286, 0.4246, 0.0867, 0.4239, 0.0827, 0.4301, 0.0818, 0.4265, 0.08273, 0.5355, 0.08673, 0.5417, 0.0829, 0.5411, 0.08183, 0.5391, 0.1082, 0.4417, 0.08762, 0.4403, 0.07654, 0.432, 0.0827, 0.4301, 0.07657, 0.5337, 0.08764, 0.5254, 0.1082, 0.5239, 0.08273, 0.5355, 0.1047, 0.4168, 0.1082, 0.4417, 0.0827, 0.4301, 0.0867, 0.4239, 0.08273, 0.5355, 0.1082, 0.5239, 0.1048, 0.5488, 0.08673, 0.5417, 0.0936, 0.3965, 0.1052, 0.3787, 0.1227, 0.391, 0.09838, 0.4074, 0.1227, 0.5746, 0.1053, 0.5869, 0.09365, 0.5691, 0.09842, 0.5582, 0.1047, 0.4168, 0.09838, 0.4074, 0.1227, 0.391, 0.1342, 0.3976, 0.1227, 0.5746, 0.09842, 0.5582, 0.1048, 0.5488, 0.1343, 0.568, 0.08455, 0.418, 0.08286, 0.4246, 0.07576, 0.4148, 0.07641, 0.4144, 0.0758, 0.5508, 0.0829, 0.5411, 0.08458, 0.5476, 0.07645, 0.5512, 0.0818, 0.4265, 0.0764, 0.4301, 0.07513, 0.4195, 0.07561, 0.416, 0.07517, 0.5461, 0.07643, 0.5355, 0.08183, 0.5391, 0.07565, 0.5496, 0.08286, 0.4246, 0.0818, 0.4265, 0.07561, 0.416, 0.07576, 0.4148, 0.07565, 0.5496, 0.08183, 0.5391, 0.0829, 0.5411, 0.0758, 0.5508, 0.08468, 0.3984, 0.08455, 0.418, 0.07641, 0.4144, 0.08111, 0.4017, 0.07645, 0.5512, 0.08458, 0.5476, 0.08472, 0.5672, 0.08116, 0.564, 0.07399, 0.3705, 0.08468, 0.3984, 0.08111, 0.4017, 0.07019, 0.3727, 0.08116, 0.564, 0.08472, 0.5672, 0.07405, 0.5951, 0.07025, 0.5929, 0.0735, 0.3577, 0.07399, 0.3705, 0.07019, 0.3727, 0.06783, 0.3571, 0.07025, 0.5929, 0.07405, 0.5951, 0.07356, 0.608, 0.06789, 0.6086, 0.0764, 0.4301, 0.06055, 0.4383, 0.06011, 0.432, 0.07513, 0.4195, 0.06014, 0.5336, 0.06058, 0.5273, 0.07643, 0.5355, 0.07517, 0.5461, 0.06055, 0.4383, 0.0395, 0.4606, 0.03662, 0.4564, 0.06011, 0.432, 0.03663, 0.5093, 0.03952, 0.505, 0.06058, 0.5273, 0.06014, 0.5336, 0.0395, 0.4606, 0.03168, 0.4734, 0.02477, 0.4733, 0.03662, 0.4564, 0.02477, 0.4924, 0.03169, 0.4922, 0.03952, 0.505, 0.03663, 0.5093, 0.8763, 0.06504, 0.8555, 0.05158, 0.8699, 0.04151, 0.8812, 0.04023, 0.8699, 0.04151, 0.8536, 0.03489, 0.8709, 0.01714, 0.8812, 0.04023, 0.9236, 0.0718, 0.8763, 0.06504, 0.8812, 0.04023, 0.9175, 0.03613, 0.8812, 0.04023, 0.8709, 0.01714, 0.9155, 0.0, 0.9175, 0.03613, 0.9399, 0.06662, 0.9236, 0.0718, 0.9175, 0.03613, 0.9277, 0.03499, 0.9175, 0.03613, 0.9155, 0.0, 0.9325, 0.001423, 0.9277, 0.03499, 1.022, 0.03112, 1.012, 0.04752, 0.9969, 0.02718, 1.016, 0.025, 0.9969, 0.02718, 1.007, 0.004027, 1.021, 0.0177, 1.016, 0.025, 1.012, 0.04752, 0.968, 0.06034, 0.9704, 0.03017, 0.9969, 0.02718, 0.9704, 0.03017, 0.9614, 0.001275, 1.007, 0.004027, 0.9969, 0.02718, 0.968, 0.06034, 0.9525, 0.06133, 0.9565, 0.03173, 0.9704, 0.03017, 0.9565, 0.03173, 0.946, 0.003779, 0.9614, 0.001275, 0.9704, 0.03017, 0.9475, 0.06172, 0.9439, 0.0642, 0.9327, 0.03441, 0.9481, 0.03268, 0.9327, 0.03441, 0.9369, 0.002898, 0.9411, 0.004499, 0.9481, 0.03268, 0.9439, 0.0642, 0.9399, 0.06662, 0.9277, 0.03499, 0.9327, 0.03441, 0.9277, 0.03499, 0.9325, 0.001423, 0.9369, 0.002898, 0.9327, 0.03441, 0.9525, 0.06133, 0.9475, 0.06172, 0.9481, 0.03268, 0.9565, 0.03173, 0.9481, 0.03268, 0.9411, 0.004499, 0.946, 0.003779, 0.9565, 0.03173, 0.5675, 0.2182, 0.5708, 0.2102, 0.6162, 0.2294, 0.6125, 0.2373, 0.6161, 0.7363, 0.5708, 0.7555, 0.5674, 0.7475, 0.6125, 0.7284, 0.5518, 0.4738, 0.552, 0.4828, 0.492, 0.4828, 0.4913, 0.4724, 0.492, 0.4828, 0.552, 0.4828, 0.5518, 0.4919, 0.4913, 0.4933, 0.552, 0.4828, 0.5518, 0.4738, 0.6078, 0.4719, 0.6079, 0.4828, 0.6078, 0.4938, 0.5518, 0.4919, 0.552, 0.4828, 0.6079, 0.4828, 0.6125, 0.2373, 0.6162, 0.2294, 0.6649, 0.2479, 0.6602, 0.2585, 0.6649, 0.7178, 0.6161, 0.7363, 0.6125, 0.7284, 0.6602, 0.7072, 0.8027, 0.3321, 0.8054, 0.3437, 0.7518, 0.3609, 0.7468, 0.3501, 0.7518, 0.6048, 0.8054, 0.622, 0.8027, 0.6336, 0.7468, 0.6156, 0.6079, 0.4828, 0.6078, 0.4719, 0.6735, 0.4693, 0.6713, 0.4828, 0.6735, 0.4964, 0.6078, 0.4938, 0.6079, 0.4828, 0.6713, 0.4828, 0.4913, 0.4724, 0.492, 0.4828, 0.4181, 0.4828, 0.4185, 0.4664, 0.4181, 0.4828, 0.492, 0.4828, 0.4913, 0.4933, 0.4185, 0.4992, 0.5708, 0.2102, 0.5675, 0.2182, 0.5248, 0.1999, 0.525, 0.1872, 0.5248, 0.7658, 0.5674, 0.7475, 0.5708, 0.7555, 0.525, 0.7785, 0.3549, 0.1501, 0.3629, 0.1391, 0.3882, 0.1922, 0.3753, 0.1948, 0.3881, 0.7734, 0.3628, 0.8266, 0.3548, 0.8156, 0.3752, 0.7709, 0.5978, 0.2771, 0.5936, 0.2853, 0.5462, 0.2673, 0.5503, 0.2579, 0.5462, 0.6984, 0.5936, 0.6804, 0.5978, 0.6886, 0.5502, 0.7078, 0.5503, 0.2579, 0.5675, 0.2182, 0.6125, 0.2373, 0.5978, 0.2771, 0.6125, 0.7284, 0.5674, 0.7475, 0.5502, 0.7078, 0.5978, 0.6886, 0.5589, 0.4237, 0.5557, 0.4331, 0.4947, 0.4254, 0.498, 0.4138, 0.4947, 0.5402, 0.5557, 0.5326, 0.5589, 0.542, 0.498, 0.5519, 0.5557, 0.4331, 0.5518, 0.4738, 0.4913, 0.4724, 0.4947, 0.4254, 0.4913, 0.4933, 0.5518, 0.4919, 0.5557, 0.5326, 0.4947, 0.5402, 0.5518, 0.4738, 0.5557, 0.4331, 0.6082, 0.4393, 0.6078, 0.4719, 0.6082, 0.5264, 0.5557, 0.5326, 0.5518, 0.4919, 0.6078, 0.4938, 0.5557, 0.4331, 0.5589, 0.4237, 0.6101, 0.4324, 0.6082, 0.4393, 0.6101, 0.5333, 0.5589, 0.542, 0.5557, 0.5326, 0.6082, 0.5264, 0.5936, 0.2853, 0.5978, 0.2771, 0.6566, 0.2966, 0.6512, 0.3074, 0.6566, 0.6691, 0.5978, 0.6886, 0.5936, 0.6804, 0.6512, 0.6583, 0.5978, 0.2771, 0.6125, 0.2373, 0.6602, 0.2585, 0.6566, 0.2966, 0.6602, 0.7072, 0.6125, 0.7284, 0.5978, 0.6886, 0.6566, 0.6691, 0.6512, 0.3074, 0.6566, 0.2966, 0.7131, 0.336, 0.702, 0.3407, 0.7131, 0.6297, 0.6566, 0.6691, 0.6512, 0.6583, 0.702, 0.625, 0.6078, 0.4719, 0.6082, 0.4393, 0.6556, 0.4402, 0.6735, 0.4693, 0.6556, 0.5255, 0.6082, 0.5264, 0.6078, 0.4938, 0.6735, 0.4964, 0.6082, 0.4393, 0.6101, 0.4324, 0.6551, 0.4336, 0.6556, 0.4402, 0.6551, 0.5321, 0.6101, 0.5333, 0.6082, 0.5264, 0.6556, 0.5255, 0.498, 0.4138, 0.4947, 0.4254, 0.425, 0.4106, 0.4319, 0.3994, 0.425, 0.5551, 0.4947, 0.5402, 0.498, 0.5519, 0.4319, 0.5662, 0.4947, 0.4254, 0.4913, 0.4724, 0.4185, 0.4664, 0.425, 0.4106, 0.4185, 0.4992, 0.4913, 0.4933, 0.4947, 0.5402, 0.425, 0.5551, 0.5675, 0.2182, 0.5503, 0.2579, 0.4938, 0.2292, 0.5248, 0.1999, 0.4937, 0.7365, 0.5502, 0.7078, 0.5674, 0.7475, 0.5248, 0.7658, 0.5503, 0.2579, 0.5462, 0.2673, 0.4892, 0.2399, 0.4938, 0.2292, 0.4891, 0.7258, 0.5462, 0.6984, 0.5502, 0.7078, 0.4937, 0.7365, 0.4938, 0.2292, 0.4892, 0.2399, 0.4388, 0.2327, 0.422, 0.2159, 0.4387, 0.7329, 0.4891, 0.7258, 0.4937, 0.7365, 0.4219, 0.7498, 0.4319, 0.3994, 0.425, 0.4106, 0.3577, 0.3674, 0.3688, 0.3623, 0.3577, 0.5982, 0.425, 0.5551, 0.4319, 0.5662, 0.3687, 0.6033, 0.7131, 0.336, 0.6566, 0.2966, 0.678, 0.2903, 0.7187, 0.3212, 0.678, 0.6754, 0.6566, 0.6691, 0.7131, 0.6297, 0.7187, 0.6445, 0.7468, 0.3501, 0.7131, 0.336, 0.7187, 0.3212, 0.7495, 0.3317, 0.7187, 0.6445, 0.7131, 0.6297, 0.7468, 0.6156, 0.7495, 0.634, 0.6566, 0.2966, 0.6602, 0.2585, 0.6717, 0.2595, 0.678, 0.2903, 0.6717, 0.7062, 0.6602, 0.7072, 0.6566, 0.6691, 0.678, 0.6754, 0.8027, 0.3321, 0.7468, 0.3501, 0.7495, 0.3317, 0.7912, 0.3274, 0.7495, 0.634, 0.7468, 0.6156, 0.8027, 0.6336, 0.7912, 0.6384, 0.7912, 0.3274, 0.7495, 0.3317, 0.7571, 0.2962, 0.7914, 0.2979, 0.7571, 0.6695, 0.7495, 0.634, 0.7912, 0.6384, 0.7914, 0.6678, 0.678, 0.2903, 0.6717, 0.2595, 0.6969, 0.2472, 0.7093, 0.2661, 0.6969, 0.7186, 0.6717, 0.7062, 0.678, 0.6754, 0.7093, 0.6996, 0.7495, 0.3317, 0.7187, 0.3212, 0.7354, 0.2889, 0.7571, 0.2962, 0.7353, 0.6769, 0.7187, 0.6445, 0.7495, 0.634, 0.7571, 0.6695, 0.7187, 0.3212, 0.678, 0.2903, 0.7093, 0.2661, 0.7354, 0.2889, 0.7093, 0.6996, 0.678, 0.6754, 0.7187, 0.6445, 0.7353, 0.6769, 0.4938, 0.2292, 0.422, 0.2159, 0.4324, 0.1973, 0.4887, 0.2107, 0.4323, 0.7684, 0.4219, 0.7498, 0.4937, 0.7365, 0.4886, 0.755, 0.422, 0.2159, 0.3882, 0.1922, 0.3993, 0.1811, 0.4324, 0.1973, 0.3992, 0.7846, 0.3881, 0.7734, 0.4219, 0.7498, 0.4323, 0.7684, 0.5248, 0.1999, 0.4938, 0.2292, 0.4887, 0.2107, 0.519, 0.1942, 0.4886, 0.755, 0.4937, 0.7365, 0.5248, 0.7658, 0.5189, 0.7715, 0.3882, 0.1922, 0.3629, 0.1391, 0.3709, 0.1411, 0.3993, 0.1811, 0.3708, 0.8246, 0.3628, 0.8266, 0.3881, 0.7734, 0.3992, 0.7846, 0.3993, 0.1811, 0.3709, 0.1411, 0.3942, 0.12, 0.4223, 0.151, 0.3941, 0.8457, 0.3708, 0.8246, 0.3992, 0.7846, 0.4223, 0.8147, 0.519, 0.1942, 0.4887, 0.2107, 0.4852, 0.1699, 0.5111, 0.1643, 0.4851, 0.7958, 0.4886, 0.755, 0.5189, 0.7715, 0.5111, 0.8014, 0.4324, 0.1973, 0.3993, 0.1811, 0.4223, 0.151, 0.4451, 0.1639, 0.4223, 0.8147, 0.3992, 0.7846, 0.4323, 0.7684, 0.4451, 0.8018, 0.4887, 0.2107, 0.4324, 0.1973, 0.4451, 0.1639, 0.4852, 0.1699, 0.4451, 0.8018, 0.4323, 0.7684, 0.4886, 0.755, 0.4851, 0.7958, 0.4852, 0.1699, 0.4451, 0.1639, 0.4628, 0.1162, 0.4845, 0.1204, 0.4627, 0.8496, 0.4451, 0.8018, 0.4851, 0.7958, 0.4844, 0.8453, 0.4451, 0.1639, 0.4223, 0.151, 0.4498, 0.11, 0.4628, 0.1162, 0.4497, 0.8557, 0.4223, 0.8147, 0.4451, 0.8018, 0.4627, 0.8496, 0.5111, 0.1643, 0.4852, 0.1699, 0.4845, 0.1204, 0.4981, 0.1211, 0.4844, 0.8453, 0.4851, 0.7958, 0.5111, 0.8014, 0.498, 0.8446, 0.4223, 0.151, 0.3942, 0.12, 0.4332, 0.09742, 0.4498, 0.11, 0.4331, 0.8683, 0.3941, 0.8457, 0.4223, 0.8147, 0.4497, 0.8557, 0.7354, 0.2889, 0.7093, 0.2661, 0.7403, 0.2366, 0.7576, 0.2472, 0.7403, 0.7291, 0.7093, 0.6996, 0.7353, 0.6769, 0.7576, 0.7185, 0.7571, 0.2962, 0.7354, 0.2889, 0.7576, 0.2472, 0.7696, 0.253, 0.7576, 0.7185, 0.7353, 0.6769, 0.7571, 0.6695, 0.7696, 0.7128, 0.7093, 0.2661, 0.6969, 0.2472, 0.7318, 0.2286, 0.7403, 0.2366, 0.7318, 0.7371, 0.6969, 0.7186, 0.7093, 0.6996, 0.7403, 0.7291, 0.7914, 0.2979, 0.7571, 0.2962, 0.7696, 0.253, 0.7873, 0.2585, 0.7696, 0.7128, 0.7571, 0.6695, 0.7914, 0.6678, 0.7873, 0.7072, 0.4999, 0.06986, 0.4826, 0.06409, 0.4969, 0.02251, 0.5151, 0.03173, 0.4967, 0.9433, 0.4825, 0.9017, 0.4998, 0.8959, 0.515, 0.9341, 0.4826, 0.06409, 0.4711, 0.06001, 0.4837, 0.01924, 0.4969, 0.02251, 0.4836, 0.9465, 0.471, 0.9057, 0.4825, 0.9017, 0.4967, 0.9433, 0.5112, 0.07323, 0.4999, 0.06986, 0.5151, 0.03173, 0.5257, 0.03869, 0.515, 0.9341, 0.4998, 0.8959, 0.5112, 0.8925, 0.5256, 0.9271, 0.4711, 0.06001, 0.4545, 0.05244, 0.4655, 0.01801, 0.4837, 0.01924, 0.4654, 0.9478, 0.4544, 0.9133, 0.471, 0.9057, 0.4836, 0.9465, 0.7827, 0.2031, 0.7665, 0.1944, 0.7851, 0.1529, 0.8076, 0.1605, 0.785, 0.8128, 0.7665, 0.7713, 0.7826, 0.7626, 0.8076, 0.8052, 0.7935, 0.2093, 0.7827, 0.2031, 0.8076, 0.1605, 0.8203, 0.1697, 0.8076, 0.8052, 0.7826, 0.7626, 0.7935, 0.7565, 0.8203, 0.796, 0.7665, 0.1944, 0.7559, 0.1881, 0.7721, 0.1516, 0.7851, 0.1529, 0.7721, 0.8141, 0.7559, 0.7776, 0.7665, 0.7713, 0.785, 0.8128, 0.8088, 0.2184, 0.7935, 0.2093, 0.8203, 0.1697, 0.8322, 0.188, 0.8203, 0.796, 0.7935, 0.7565, 0.8088, 0.7473, 0.8322, 0.7777, 0.5936, 0.2853, 0.5662, 0.3516, 0.5153, 0.3357, 0.5462, 0.2673, 0.5153, 0.6299, 0.5662, 0.6141, 0.5936, 0.6804, 0.5462, 0.6984, 0.5662, 0.3516, 0.5936, 0.2853, 0.6512, 0.3074, 0.6271, 0.3634, 0.6512, 0.6583, 0.5936, 0.6804, 0.5662, 0.6141, 0.627, 0.6023, 0.6271, 0.3634, 0.6512, 0.3074, 0.702, 0.3407, 0.6797, 0.3942, 0.702, 0.625, 0.6512, 0.6583, 0.627, 0.6023, 0.6797, 0.5715, 0.5462, 0.2673, 0.5153, 0.3357, 0.4616, 0.3074, 0.4892, 0.2399, 0.4616, 0.6583, 0.5153, 0.6299, 0.5462, 0.6984, 0.4891, 0.7258, 0.4892, 0.2399, 0.4616, 0.3074, 0.4138, 0.3041, 0.4388, 0.2327, 0.4137, 0.6616, 0.4616, 0.6583, 0.4891, 0.7258, 0.4387, 0.7329, 0.7518, 0.3609, 0.7264, 0.4168, 0.7159, 0.4126, 0.7468, 0.3501, 0.7159, 0.5531, 0.7264, 0.5489, 0.7518, 0.6048, 0.7468, 0.6156, 0.3466, 0.2554, 0.3753, 0.1948, 0.3882, 0.1922, 0.3615, 0.2618, 0.3881, 0.7734, 0.3752, 0.7709, 0.3465, 0.7102, 0.3614, 0.7039, 0.7131, 0.336, 0.6869, 0.3983, 0.6797, 0.3942, 0.702, 0.3407, 0.6797, 0.5715, 0.6869, 0.5674, 0.7131, 0.6297, 0.702, 0.625, 0.7468, 0.3501, 0.7159, 0.4126, 0.6869, 0.3983, 0.7131, 0.336, 0.6869, 0.5674, 0.7159, 0.5531, 0.7468, 0.6156, 0.7131, 0.6297, 0.3936, 0.29, 0.422, 0.2159, 0.4388, 0.2327, 0.4138, 0.3041, 0.4387, 0.7329, 0.4219, 0.7498, 0.3935, 0.6756, 0.4137, 0.6616, 0.3615, 0.2618, 0.3882, 0.1922, 0.422, 0.2159, 0.3936, 0.29, 0.4219, 0.7498, 0.3881, 0.7734, 0.3614, 0.7039, 0.3935, 0.6756, 0.3615, 0.2618, 0.3936, 0.29, 0.3404, 0.3213, 0.3331, 0.3011, 0.3404, 0.6444, 0.3935, 0.6756, 0.3614, 0.7039, 0.3331, 0.6646, 0.3466, 0.2554, 0.3615, 0.2618, 0.3331, 0.3011, 0.3228, 0.2934, 0.3331, 0.6646, 0.3614, 0.7039, 0.3465, 0.7102, 0.3227, 0.6722, 0.3577, 0.3674, 0.425, 0.4106, 0.3683, 0.4382, 0.3284, 0.3861, 0.3683, 0.5274, 0.425, 0.5551, 0.3577, 0.5982, 0.3284, 0.5796, 0.425, 0.4106, 0.4185, 0.4664, 0.3715, 0.4648, 0.3683, 0.4382, 0.3715, 0.5009, 0.4185, 0.4992, 0.425, 0.5551, 0.3683, 0.5274, 0.4185, 0.4664, 0.4181, 0.4828, 0.3713, 0.4828, 0.3715, 0.4648, 0.3713, 0.4828, 0.4181, 0.4828, 0.4185, 0.4992, 0.3715, 0.5009, 0.8536, 0.2411, 0.8536, 0.214, 0.8949, 0.214, 0.8949, 0.2411, 0.8949, 0.214, 0.8536, 0.214, 0.8536, 0.1869, 0.8949, 0.1869, 0.8894, 0.2646, 0.8894, 0.288, 0.8536, 0.288, 0.8536, 0.2646, 0.8536, 0.2411, 0.8894, 0.2411, 0.8894, 0.2646, 0.8536, 0.2646, 0.3715, 0.4648, 0.3713, 0.4828, 0.3163, 0.4828, 0.3165, 0.4745, 0.3163, 0.4828, 0.3713, 0.4828, 0.3715, 0.5009, 0.3165, 0.4912, 0.3683, 0.4382, 0.3715, 0.4648, 0.3165, 0.4745, 0.3137, 0.4507, 0.3165, 0.4912, 0.3715, 0.5009, 0.3683, 0.5274, 0.3137, 0.5149, 0.3284, 0.3861, 0.3683, 0.4382, 0.3137, 0.4507, 0.2919, 0.4035, 0.3137, 0.5149, 0.3683, 0.5274, 0.3284, 0.5796, 0.2919, 0.5621, 0.3228, 0.2934, 0.3331, 0.3011, 0.3051, 0.3308, 0.2988, 0.3252, 0.3051, 0.6348, 0.3331, 0.6646, 0.3227, 0.6722, 0.2987, 0.6404, 0.3331, 0.3011, 0.3404, 0.3213, 0.3131, 0.3481, 0.3051, 0.3308, 0.3131, 0.6175, 0.3404, 0.6444, 0.3331, 0.6646, 0.3051, 0.6348, 0.5662, 0.3516, 0.5596, 0.4114, 0.4999, 0.4002, 0.5153, 0.3357, 0.4999, 0.5655, 0.5596, 0.5543, 0.5662, 0.6141, 0.5153, 0.6299, 0.5596, 0.4114, 0.5589, 0.4237, 0.498, 0.4138, 0.4999, 0.4002, 0.498, 0.5519, 0.5589, 0.542, 0.5596, 0.5543, 0.4999, 0.5655, 0.5589, 0.4237, 0.5596, 0.4114, 0.6151, 0.4159, 0.6101, 0.4324, 0.615, 0.5498, 0.5596, 0.5543, 0.5589, 0.542, 0.6101, 0.5333, 0.5596, 0.4114, 0.5662, 0.3516, 0.6271, 0.3634, 0.6151, 0.4159, 0.627, 0.6023, 0.5662, 0.6141, 0.5596, 0.5543, 0.615, 0.5498, 0.6101, 0.4324, 0.6151, 0.4159, 0.6617, 0.427, 0.6551, 0.4336, 0.6617, 0.5387, 0.615, 0.5498, 0.6101, 0.5333, 0.6551, 0.5321, 0.6151, 0.4159, 0.6271, 0.3634, 0.6797, 0.3942, 0.6617, 0.427, 0.6797, 0.5715, 0.627, 0.6023, 0.615, 0.5498, 0.6617, 0.5387, 0.5153, 0.3357, 0.4999, 0.4002, 0.4372, 0.3839, 0.4616, 0.3074, 0.4371, 0.5818, 0.4999, 0.5655, 0.5153, 0.6299, 0.4616, 0.6583, 0.4999, 0.4002, 0.498, 0.4138, 0.4319, 0.3994, 0.4372, 0.3839, 0.4319, 0.5662, 0.498, 0.5519, 0.4999, 0.5655, 0.4371, 0.5818, 0.4616, 0.3074, 0.4372, 0.3839, 0.3762, 0.35, 0.4138, 0.3041, 0.3762, 0.6156, 0.4371, 0.5818, 0.4616, 0.6583, 0.4137, 0.6616, 0.4372, 0.3839, 0.4319, 0.3994, 0.3688, 0.3623, 0.3762, 0.35, 0.3687, 0.6033, 0.4319, 0.5662, 0.4371, 0.5818, 0.3762, 0.6156, 0.7264, 0.4168, 0.7127, 0.4574, 0.6976, 0.4583, 0.7159, 0.4126, 0.6976, 0.5073, 0.7127, 0.5083, 0.7264, 0.5489, 0.7159, 0.5531, 0.6869, 0.3983, 0.6649, 0.4345, 0.6617, 0.427, 0.6797, 0.3942, 0.6617, 0.5387, 0.6649, 0.5312, 0.6869, 0.5674, 0.6797, 0.5715, 0.6649, 0.4345, 0.6556, 0.4402, 0.6551, 0.4336, 0.6617, 0.427, 0.6551, 0.5321, 0.6556, 0.5255, 0.6649, 0.5312, 0.6617, 0.5387, 0.7159, 0.4126, 0.6976, 0.4583, 0.6649, 0.4345, 0.6869, 0.3983, 0.6649, 0.5312, 0.6976, 0.5073, 0.7159, 0.5531, 0.6869, 0.5674, 0.6976, 0.4583, 0.6735, 0.4693, 0.6556, 0.4402, 0.6649, 0.4345, 0.6556, 0.5255, 0.6735, 0.4964, 0.6976, 0.5073, 0.6649, 0.5312, 0.3577, 0.3674, 0.3665, 0.355, 0.3762, 0.35, 0.3688, 0.3623, 0.3762, 0.6156, 0.3664, 0.6106, 0.3577, 0.5982, 0.3687, 0.6033, 0.3665, 0.355, 0.3936, 0.29, 0.4138, 0.3041, 0.3762, 0.35, 0.4137, 0.6616, 0.3935, 0.6756, 0.3664, 0.6106, 0.3762, 0.6156, 0.3936, 0.29, 0.3665, 0.355, 0.3315, 0.3776, 0.3404, 0.3213, 0.3315, 0.5881, 0.3664, 0.6106, 0.3935, 0.6756, 0.3404, 0.6444, 0.3665, 0.355, 0.3577, 0.3674, 0.3284, 0.3861, 0.3315, 0.3776, 0.3284, 0.5796, 0.3577, 0.5982, 0.3664, 0.6106, 0.3315, 0.5881, 0.3404, 0.3213, 0.3315, 0.3776, 0.2951, 0.3908, 0.3131, 0.3481, 0.2951, 0.5748, 0.3315, 0.5881, 0.3404, 0.6444, 0.3131, 0.6175, 0.3315, 0.3776, 0.3284, 0.3861, 0.2919, 0.4035, 0.2951, 0.3908, 0.2919, 0.5621, 0.3284, 0.5796, 0.3315, 0.5881, 0.2951, 0.5748, 0.6976, 0.4583, 0.7127, 0.4574, 0.7209, 0.475, 0.7142, 0.4799, 0.7209, 0.4907, 0.7127, 0.5083, 0.6976, 0.5073, 0.7142, 0.4858, 0.6735, 0.4693, 0.6976, 0.4583, 0.7142, 0.4799, 0.7075, 0.4869, 0.7142, 0.4858, 0.6976, 0.5073, 0.6735, 0.4964, 0.7075, 0.4788, 0.8791, 0.1673, 0.8685, 0.1869, 0.8577, 0.1524, 0.8669, 0.1485, 0.6713, 0.4828, 0.6735, 0.4693, 0.7075, 0.4869, 0.7038, 0.4948, 0.7075, 0.4788, 0.6735, 0.4964, 0.6713, 0.4828, 0.7038, 0.4709, 0.7038, 0.4948, 0.7075, 0.4869, 0.7323, 0.5039, 0.7286, 0.5109, 0.7323, 0.4618, 0.7075, 0.4788, 0.7038, 0.4709, 0.7286, 0.4548, 0.8669, 0.1485, 0.8577, 0.1524, 0.8536, 0.1194, 0.8622, 0.1206, 0.7075, 0.4869, 0.7142, 0.4799, 0.7358, 0.4975, 0.7323, 0.5039, 0.7358, 0.4682, 0.7142, 0.4858, 0.7075, 0.4788, 0.7323, 0.4618, 0.7142, 0.4799, 0.7209, 0.475, 0.7404, 0.4908, 0.7358, 0.4975, 0.7404, 0.4749, 0.7209, 0.4907, 0.7142, 0.4858, 0.7358, 0.4682, 0.7358, 0.4975, 0.7404, 0.4908, 0.7793, 0.5104, 0.7752, 0.5174, 0.7793, 0.4553, 0.7404, 0.4749, 0.7358, 0.4682, 0.7752, 0.4483, 0.7323, 0.5039, 0.7358, 0.4975, 0.7752, 0.5174, 0.7707, 0.5229, 0.7752, 0.4483, 0.7358, 0.4682, 0.7323, 0.4618, 0.7707, 0.4428, 0.8622, 0.1206, 0.8536, 0.1194, 0.8704, 0.0718, 0.8791, 0.07301, 0.7286, 0.5109, 0.7323, 0.5039, 0.7707, 0.5229, 0.7675, 0.5306, 0.7707, 0.4428, 0.7323, 0.4618, 0.7286, 0.4548, 0.7675, 0.4351, 0.7744, 0.5336, 0.7675, 0.5306, 0.7707, 0.5229, 0.7776, 0.5261, 0.7707, 0.4428, 0.7675, 0.4351, 0.7744, 0.4321, 0.7776, 0.4396, 0.4655, 0.01801, 0.4617, 0.004718, 0.4865, 0.003815, 0.4837, 0.01924, 0.4864, 0.962, 0.4615, 0.9611, 0.4654, 0.9478, 0.4836, 0.9465, 0.4617, 0.004718, 0.4605, 0.0009805, 0.4871, 0.0, 0.4865, 0.003815, 0.4869, 0.9658, 0.4603, 0.9648, 0.4615, 0.9611, 0.4864, 0.962, 0.5151, 0.03173, 0.5245, 0.01904, 0.5359, 0.02986, 0.5257, 0.03869, 0.5358, 0.9359, 0.5244, 0.9468, 0.515, 0.9341, 0.5256, 0.9271, 0.5245, 0.01904, 0.5269, 0.01601, 0.539, 0.0276, 0.5359, 0.02986, 0.5389, 0.9382, 0.5267, 0.9498, 0.5244, 0.9468, 0.5358, 0.9359, 0.4837, 0.01924, 0.4865, 0.003815, 0.502, 0.00763, 0.4969, 0.02251, 0.5019, 0.9582, 0.4864, 0.962, 0.4836, 0.9465, 0.4967, 0.9433, 0.4865, 0.003815, 0.4871, 0.0, 0.5032, 0.003992, 0.502, 0.00763, 0.5031, 0.9618, 0.4869, 0.9658, 0.4864, 0.962, 0.5019, 0.9582, 0.4969, 0.02251, 0.502, 0.00763, 0.5245, 0.01904, 0.5151, 0.03173, 0.5244, 0.9468, 0.5019, 0.9582, 0.4967, 0.9433, 0.515, 0.9341, 0.502, 0.00763, 0.5032, 0.003992, 0.5269, 0.01601, 0.5245, 0.01904, 0.5267, 0.9498, 0.5031, 0.9618, 0.5019, 0.9582, 0.5244, 0.9468, 0.8203, 0.1697, 0.8334, 0.1576, 0.8479, 0.186, 0.8322, 0.188, 0.8479, 0.7797, 0.8334, 0.8081, 0.8203, 0.796, 0.8322, 0.7777, 0.8334, 0.1576, 0.8375, 0.154, 0.8536, 0.1854, 0.8479, 0.186, 0.8536, 0.7803, 0.8374, 0.8117, 0.8334, 0.8081, 0.8479, 0.7797, 0.7721, 0.1516, 0.7673, 0.137, 0.7877, 0.1348, 0.7851, 0.1529, 0.7877, 0.8309, 0.7673, 0.8287, 0.7721, 0.8141, 0.785, 0.8128, 0.7673, 0.137, 0.7654, 0.1318, 0.788, 0.1293, 0.7877, 0.1348, 0.7879, 0.8364, 0.7654, 0.8339, 0.7673, 0.8287, 0.7877, 0.8309, 0.8076, 0.1605, 0.818, 0.1452, 0.8334, 0.1576, 0.8203, 0.1697, 0.8334, 0.8081, 0.818, 0.8205, 0.8076, 0.8052, 0.8203, 0.796, 0.818, 0.1452, 0.821, 0.1406, 0.8375, 0.154, 0.8334, 0.1576, 0.8374, 0.8117, 0.8209, 0.8251, 0.818, 0.8205, 0.8334, 0.8081, 0.7851, 0.1529, 0.7877, 0.1348, 0.818, 0.1452, 0.8076, 0.1605, 0.818, 0.8205, 0.7877, 0.8309, 0.785, 0.8128, 0.8076, 0.8052, 0.7877, 0.1348, 0.788, 0.1293, 0.821, 0.1406, 0.818, 0.1452, 0.8209, 0.8251, 0.7879, 0.8364, 0.7877, 0.8309, 0.818, 0.8205, 0.4332, 0.09742, 0.4483, 0.06751, 0.4653, 0.07464, 0.4498, 0.11, 0.4652, 0.8911, 0.4481, 0.8982, 0.4331, 0.8683, 0.4497, 0.8557, 0.4845, 0.1204, 0.4948, 0.0845, 0.506, 0.08846, 0.4981, 0.1211, 0.5059, 0.8773, 0.4947, 0.8813, 0.4844, 0.8453, 0.498, 0.8446, 0.4498, 0.11, 0.4653, 0.07464, 0.4772, 0.07884, 0.4628, 0.1162, 0.4771, 0.8869, 0.4652, 0.8911, 0.4497, 0.8557, 0.4627, 0.8496, 0.4628, 0.1162, 0.4772, 0.07884, 0.4948, 0.0845, 0.4845, 0.1204, 0.4947, 0.8813, 0.4771, 0.8869, 0.4627, 0.8496, 0.4844, 0.8453, 0.7696, 0.253, 0.7855, 0.2228, 0.8007, 0.2323, 0.7873, 0.2585, 0.8006, 0.7334, 0.7855, 0.7429, 0.7696, 0.7128, 0.7873, 0.7072, 0.7318, 0.2286, 0.7476, 0.2027, 0.7585, 0.2083, 0.7403, 0.2366, 0.7585, 0.7574, 0.7476, 0.763, 0.7318, 0.7371, 0.7403, 0.7291, 0.7576, 0.2472, 0.7747, 0.2171, 0.7855, 0.2228, 0.7696, 0.253, 0.7855, 0.7429, 0.7747, 0.7487, 0.7576, 0.7185, 0.7696, 0.7128, 0.7403, 0.2366, 0.7585, 0.2083, 0.7747, 0.2171, 0.7576, 0.2472, 0.7747, 0.7487, 0.7585, 0.7574, 0.7403, 0.7291, 0.7576, 0.7185, 0.4483, 0.06751, 0.449, 0.06037, 0.4682, 0.06775, 0.4653, 0.07464, 0.4681, 0.898, 0.4489, 0.9054, 0.4481, 0.8982, 0.4652, 0.8911, 0.449, 0.06037, 0.4502, 0.05724, 0.4693, 0.06499, 0.4682, 0.06775, 0.4692, 0.9008, 0.4501, 0.9085, 0.4489, 0.9054, 0.4681, 0.898, 0.4502, 0.05724, 0.4545, 0.05244, 0.4711, 0.06001, 0.4693, 0.06499, 0.471, 0.9057, 0.4544, 0.9133, 0.4501, 0.9085, 0.4692, 0.9008, 0.4948, 0.0845, 0.4974, 0.07826, 0.5096, 0.0826, 0.506, 0.08846, 0.5095, 0.8832, 0.4973, 0.8875, 0.4947, 0.8813, 0.5059, 0.8773, 0.4974, 0.07826, 0.4983, 0.07545, 0.5107, 0.07952, 0.5096, 0.0826, 0.5106, 0.8862, 0.4982, 0.8903, 0.4973, 0.8875, 0.5095, 0.8832, 0.4983, 0.07545, 0.4999, 0.06986, 0.5112, 0.07323, 0.5107, 0.07952, 0.5112, 0.8925, 0.4998, 0.8959, 0.4982, 0.8903, 0.5106, 0.8862, 0.4653, 0.07464, 0.4682, 0.06775, 0.4794, 0.07209, 0.4772, 0.07884, 0.4793, 0.8937, 0.4681, 0.898, 0.4652, 0.8911, 0.4771, 0.8869, 0.4682, 0.06775, 0.4693, 0.06499, 0.4804, 0.06927, 0.4794, 0.07209, 0.4803, 0.8965, 0.4692, 0.9008, 0.4681, 0.898, 0.4793, 0.8937, 0.4693, 0.06499, 0.4711, 0.06001, 0.4826, 0.06409, 0.4804, 0.06927, 0.4825, 0.9017, 0.471, 0.9057, 0.4692, 0.9008, 0.4803, 0.8965, 0.4772, 0.07884, 0.4794, 0.07209, 0.4974, 0.07826, 0.4948, 0.0845, 0.4973, 0.8875, 0.4793, 0.8937, 0.4771, 0.8869, 0.4947, 0.8813, 0.4794, 0.07209, 0.4804, 0.06927, 0.4983, 0.07545, 0.4974, 0.07826, 0.4982, 0.8903, 0.4803, 0.8965, 0.4793, 0.8937, 0.4973, 0.8875, 0.4804, 0.06927, 0.4826, 0.06409, 0.4999, 0.06986, 0.4983, 0.07545, 0.4998, 0.8959, 0.4825, 0.9017, 0.4803, 0.8965, 0.4982, 0.8903, 0.7855, 0.2228, 0.7887, 0.217, 0.806, 0.2269, 0.8007, 0.2323, 0.806, 0.7388, 0.7887, 0.7487, 0.7855, 0.7429, 0.8006, 0.7334, 0.7887, 0.217, 0.7902, 0.2144, 0.8076, 0.224, 0.806, 0.2269, 0.8076, 0.7418, 0.7902, 0.7513, 0.7887, 0.7487, 0.806, 0.7388, 0.7902, 0.2144, 0.7935, 0.2093, 0.8088, 0.2184, 0.8076, 0.224, 0.8088, 0.7473, 0.7935, 0.7565, 0.7902, 0.7513, 0.8076, 0.7418, 0.7476, 0.2027, 0.7503, 0.1952, 0.7619, 0.2018, 0.7585, 0.2083, 0.7619, 0.7639, 0.7503, 0.7705, 0.7476, 0.763, 0.7585, 0.7574, 0.7503, 0.1952, 0.752, 0.1923, 0.7634, 0.1991, 0.7619, 0.2018, 0.7633, 0.7667, 0.752, 0.7735, 0.7503, 0.7705, 0.7619, 0.7639, 0.752, 0.1923, 0.7559, 0.1881, 0.7665, 0.1944, 0.7634, 0.1991, 0.7665, 0.7713, 0.7559, 0.7776, 0.752, 0.7735, 0.7633, 0.7667, 0.7747, 0.2171, 0.7784, 0.211, 0.7887, 0.217, 0.7855, 0.2228, 0.7887, 0.7487, 0.7784, 0.7547, 0.7747, 0.7487, 0.7855, 0.7429, 0.7784, 0.211, 0.7799, 0.2083, 0.7902, 0.2144, 0.7887, 0.217, 0.7902, 0.7513, 0.7799, 0.7574, 0.7784, 0.7547, 0.7887, 0.7487, 0.7799, 0.2083, 0.7827, 0.2031, 0.7935, 0.2093, 0.7902, 0.2144, 0.7935, 0.7565, 0.7826, 0.7626, 0.7799, 0.7574, 0.7902, 0.7513, 0.7585, 0.2083, 0.7619, 0.2018, 0.7784, 0.211, 0.7747, 0.2171, 0.7784, 0.7547, 0.7619, 0.7639, 0.7585, 0.7574, 0.7747, 0.7487, 0.7619, 0.2018, 0.7634, 0.1991, 0.7799, 0.2083, 0.7784, 0.211, 0.7799, 0.7574, 0.7633, 0.7667, 0.7619, 0.7639, 0.7784, 0.7547, 0.7634, 0.1991, 0.7665, 0.1944, 0.7827, 0.2031, 0.7799, 0.2083, 0.7826, 0.7626, 0.7665, 0.7713, 0.7633, 0.7667, 0.7799, 0.7574, 0.3131, 0.3481, 0.2951, 0.3908, 0.2635, 0.4091, 0.2606, 0.3986, 0.2635, 0.5565, 0.2951, 0.5748, 0.3131, 0.6175, 0.2606, 0.567, 0.2951, 0.3908, 0.2919, 0.4035, 0.262, 0.4163, 0.2635, 0.4091, 0.262, 0.5493, 0.2919, 0.5621, 0.2951, 0.5748, 0.2635, 0.5565, 0.3051, 0.3308, 0.3131, 0.3481, 0.2606, 0.3986, 0.2572, 0.3844, 0.2606, 0.567, 0.3131, 0.6175, 0.3051, 0.6348, 0.2571, 0.5812, 0.2988, 0.3252, 0.3051, 0.3308, 0.2572, 0.3844, 0.2525, 0.3788, 0.2571, 0.5812, 0.3051, 0.6348, 0.2987, 0.6404, 0.2524, 0.5868, 0.2919, 0.4035, 0.3137, 0.4507, 0.2479, 0.4554, 0.262, 0.4163, 0.2479, 0.5103, 0.3137, 0.5149, 0.2919, 0.5621, 0.262, 0.5493, 0.3137, 0.4507, 0.3165, 0.4745, 0.2494, 0.4708, 0.2479, 0.4554, 0.2494, 0.4949, 0.3165, 0.4912, 0.3137, 0.5149, 0.2479, 0.5103, 0.3165, 0.4745, 0.3163, 0.4828, 0.2495, 0.4828, 0.2494, 0.4708, 0.2495, 0.4828, 0.3163, 0.4828, 0.3165, 0.4912, 0.2494, 0.4949, 0.2494, 0.4708, 0.2495, 0.4828, 0.2092, 0.4828, 0.209, 0.4741, 0.2092, 0.4828, 0.2495, 0.4828, 0.2494, 0.4949, 0.209, 0.4915, 0.2479, 0.4554, 0.2494, 0.4708, 0.209, 0.4741, 0.208, 0.4632, 0.209, 0.4915, 0.2494, 0.4949, 0.2479, 0.5103, 0.208, 0.5024, 0.262, 0.4163, 0.2479, 0.4554, 0.208, 0.4632, 0.2174, 0.4302, 0.208, 0.5024, 0.2479, 0.5103, 0.262, 0.5493, 0.2174, 0.5354, 0.2525, 0.3788, 0.2572, 0.3844, 0.2181, 0.4037, 0.2168, 0.3984, 0.2181, 0.5619, 0.2571, 0.5812, 0.2524, 0.5868, 0.2168, 0.5672, 0.2572, 0.3844, 0.2606, 0.3986, 0.217, 0.4158, 0.2181, 0.4037, 0.217, 0.5498, 0.2606, 0.567, 0.2571, 0.5812, 0.2181, 0.5619, 0.2635, 0.4091, 0.262, 0.4163, 0.2174, 0.4302, 0.2192, 0.4247, 0.2174, 0.5354, 0.262, 0.5493, 0.2635, 0.5565, 0.2192, 0.5409, 0.2606, 0.3986, 0.2635, 0.4091, 0.2192, 0.4247, 0.217, 0.4158, 0.2192, 0.5409, 0.2635, 0.5565, 0.2606, 0.567, 0.217, 0.5498, 0.1763, 0.4828, 0.176, 0.4786, 0.1939, 0.4711, 0.1953, 0.4828, 0.1939, 0.4945, 0.176, 0.487, 0.1763, 0.4828, 0.1953, 0.4828, 0.176, 0.4786, 0.1751, 0.4753, 0.1889, 0.4588, 0.1939, 0.4711, 0.1889, 0.5069, 0.1751, 0.4903, 0.176, 0.487, 0.1939, 0.4945, 0.1462, 0.4828, 0.1461, 0.4818, 0.151, 0.4808, 0.1512, 0.4828, 0.151, 0.4849, 0.1461, 0.4838, 0.1462, 0.4828, 0.1512, 0.4828, 0.1461, 0.4818, 0.1459, 0.4812, 0.1509, 0.4792, 0.151, 0.4808, 0.1509, 0.4865, 0.1459, 0.4844, 0.1461, 0.4838, 0.151, 0.4849, 0.1942, 0.3988, 0.1889, 0.4092, 0.168, 0.3987, 0.1695, 0.3889, 0.168, 0.5669, 0.1889, 0.5564, 0.1942, 0.5668, 0.1696, 0.5767, 0.1889, 0.4092, 0.1827, 0.4175, 0.1667, 0.4067, 0.168, 0.3987, 0.1667, 0.5589, 0.1827, 0.5481, 0.1889, 0.5564, 0.168, 0.5669, 0.117, 0.4828, 0.1172, 0.4785, 0.1323, 0.4809, 0.1324, 0.4828, 0.1323, 0.4847, 0.1172, 0.4872, 0.117, 0.4828, 0.1324, 0.4828, 0.1172, 0.4785, 0.1174, 0.4756, 0.1323, 0.4797, 0.1323, 0.4809, 0.1323, 0.486, 0.1174, 0.49, 0.1172, 0.4872, 0.1323, 0.4847, 0.1591, 0.4828, 0.1592, 0.48, 0.176, 0.4786, 0.1763, 0.4828, 0.176, 0.487, 0.1592, 0.4856, 0.1591, 0.4828, 0.1763, 0.4828, 0.1592, 0.48, 0.1591, 0.4777, 0.1751, 0.4753, 0.176, 0.4786, 0.1751, 0.4903, 0.1591, 0.488, 0.1592, 0.4856, 0.176, 0.487, 0.1512, 0.4828, 0.151, 0.4808, 0.1592, 0.48, 0.1591, 0.4828, 0.1592, 0.4856, 0.151, 0.4849, 0.1512, 0.4828, 0.1591, 0.4828, 0.151, 0.4808, 0.1509, 0.4792, 0.1591, 0.4777, 0.1592, 0.48, 0.1591, 0.488, 0.1509, 0.4865, 0.151, 0.4849, 0.1592, 0.4856, 0.03796, 0.4828, 0.0382, 0.479, 0.0561, 0.479, 0.05607, 0.4828, 0.0561, 0.4866, 0.0382, 0.4867, 0.03796, 0.4828, 0.05607, 0.4828, 0.0382, 0.479, 0.0387, 0.4762, 0.05608, 0.476, 0.0561, 0.479, 0.05609, 0.4897, 0.03871, 0.4894, 0.0382, 0.4867, 0.0561, 0.4866, 0.05607, 0.4828, 0.0561, 0.479, 0.07158, 0.4776, 0.0717, 0.4828, 0.07158, 0.488, 0.0561, 0.4866, 0.05607, 0.4828, 0.0717, 0.4828, 0.0561, 0.479, 0.05608, 0.476, 0.07123, 0.4734, 0.07158, 0.4776, 0.07124, 0.4923, 0.05609, 0.4897, 0.0561, 0.4866, 0.07158, 0.488, 0.08152, 0.3576, 0.08268, 0.3544, 0.1075, 0.375, 0.1052, 0.3787, 0.1075, 0.5906, 0.08275, 0.6113, 0.08158, 0.6081, 0.1053, 0.5869, 0.08268, 0.3544, 0.08397, 0.3496, 0.1099, 0.3709, 0.1075, 0.375, 0.11, 0.5947, 0.08404, 0.616, 0.08275, 0.6113, 0.1075, 0.5906, 0.1019, 0.4828, 0.1021, 0.4776, 0.1172, 0.4785, 0.117, 0.4828, 0.1172, 0.4872, 0.1021, 0.4881, 0.1019, 0.4828, 0.117, 0.4828, 0.1021, 0.4776, 0.1024, 0.4735, 0.1174, 0.4756, 0.1172, 0.4785, 0.1174, 0.49, 0.1024, 0.4921, 0.1021, 0.4881, 0.1172, 0.4872, 0.1342, 0.3976, 0.1356, 0.3911, 0.168, 0.3987, 0.1667, 0.4067, 0.168, 0.5669, 0.1357, 0.5745, 0.1343, 0.568, 0.1667, 0.5589, 0.1356, 0.3911, 0.1374, 0.3833, 0.1695, 0.3889, 0.168, 0.3987, 0.1696, 0.5767, 0.1374, 0.5823, 0.1357, 0.5745, 0.168, 0.5669, 0.09017, 0.4828, 0.09023, 0.4771, 0.1021, 0.4776, 0.1019, 0.4828, 0.1021, 0.4881, 0.09024, 0.4885, 0.09017, 0.4828, 0.1019, 0.4828, 0.09023, 0.4771, 0.09028, 0.4727, 0.1024, 0.4735, 0.1021, 0.4776, 0.1024, 0.4921, 0.09029, 0.493, 0.09024, 0.4885, 0.1021, 0.4881, 0.0717, 0.4828, 0.07158, 0.4776, 0.09023, 0.4771, 0.09017, 0.4828, 0.09024, 0.4885, 0.07158, 0.488, 0.0717, 0.4828, 0.09017, 0.4828, 0.07158, 0.4776, 0.07123, 0.4734, 0.09028, 0.4727, 0.09023, 0.4771, 0.09029, 0.493, 0.07124, 0.4923, 0.07158, 0.488, 0.09024, 0.4885, 0.1227, 0.391, 0.1244, 0.3858, 0.1356, 0.3911, 0.1342, 0.3976, 0.1357, 0.5745, 0.1245, 0.5798, 0.1227, 0.5746, 0.1343, 0.568, 0.1244, 0.3858, 0.1267, 0.3793, 0.1374, 0.3833, 0.1356, 0.3911, 0.1374, 0.5823, 0.1267, 0.5863, 0.1245, 0.5798, 0.1357, 0.5745, 0.1052, 0.3787, 0.1075, 0.375, 0.1244, 0.3858, 0.1227, 0.391, 0.1245, 0.5798, 0.1075, 0.5906, 0.1053, 0.5869, 0.1227, 0.5746, 0.1075, 0.375, 0.1099, 0.3709, 0.1267, 0.3793, 0.1244, 0.3858, 0.1267, 0.5863, 0.11, 0.5947, 0.1075, 0.5906, 0.1245, 0.5798, 0.08397, 0.3496, 0.08268, 0.3544, 0.07491, 0.354, 0.07425, 0.3484, 0.07498, 0.6117, 0.08275, 0.6113, 0.08404, 0.616, 0.07432, 0.6172, 0.08268, 0.3544, 0.08152, 0.3576, 0.07535, 0.3574, 0.07491, 0.354, 0.07542, 0.6082, 0.08158, 0.6081, 0.08275, 0.6113, 0.07498, 0.6117, 0.03099, 0.4828, 0.03181, 0.4776, 0.0382, 0.479, 0.03796, 0.4828, 0.0382, 0.4867, 0.03181, 0.4881, 0.03099, 0.4828, 0.03796, 0.4828, 0.03181, 0.4776, 0.03331, 0.4742, 0.0387, 0.4762, 0.0382, 0.479, 0.03871, 0.4894, 0.03331, 0.4915, 0.03181, 0.4881, 0.0382, 0.4867, 0.02887, 0.4828, 0.02985, 0.4769, 0.03181, 0.4776, 0.03099, 0.4828, 0.03181, 0.4881, 0.02986, 0.4888, 0.02887, 0.4828, 0.03099, 0.4828, 0.02985, 0.4769, 0.03168, 0.4734, 0.03331, 0.4742, 0.03181, 0.4776, 0.03331, 0.4915, 0.03169, 0.4922, 0.02986, 0.4888, 0.03181, 0.4881, 0.07425, 0.3484, 0.07491, 0.354, 0.07254, 0.3543, 0.07146, 0.3487, 0.07261, 0.6113, 0.07498, 0.6117, 0.07432, 0.6172, 0.07153, 0.617, 0.07491, 0.354, 0.07535, 0.3574, 0.0735, 0.3577, 0.07254, 0.3543, 0.07356, 0.608, 0.07542, 0.6082, 0.07498, 0.6117, 0.07261, 0.6113, 0.07146, 0.3487, 0.07254, 0.3543, 0.06725, 0.3547, 0.06632, 0.3507, 0.06732, 0.6109, 0.07261, 0.6113, 0.07153, 0.617, 0.06639, 0.615, 0.07254, 0.3543, 0.0735, 0.3577, 0.06783, 0.3571, 0.06725, 0.3547, 0.06789, 0.6086, 0.07356, 0.608, 0.07261, 0.6113, 0.06732, 0.6109, 0.03168, 0.4734, 0.02985, 0.4769, 0.02327, 0.4766, 0.02477, 0.4733, 0.02328, 0.489, 0.02986, 0.4888, 0.03169, 0.4922, 0.02477, 0.4924, 0.02985, 0.4769, 0.02887, 0.4828, 0.02289, 0.4828, 0.02327, 0.4766, 0.02289, 0.4828, 0.02887, 0.4828, 0.02986, 0.4888, 0.02328, 0.489, 0.8555, 0.05158, 0.8549, 0.04909, 0.8664, 0.04191, 0.8699, 0.04151, 0.8664, 0.04191, 0.8536, 0.03746, 0.8536, 0.03489, 0.8699, 0.04151, 0.8549, 0.04909, 0.8536, 0.04335, 0.8633, 0.04226, 0.8664, 0.04191, 0.8633, 0.04226, 0.8536, 0.04335, 0.8536, 0.03746, 0.8664, 0.04191, 1.016, 0.025, 1.018, 0.02483, 1.023, 0.0288, 1.022, 0.03112, 1.022, 0.01988, 1.018, 0.02483, 1.016, 0.025, 1.021, 0.0177, 1.018, 0.02483, 1.019, 0.02417, 1.023, 0.02469, 1.023, 0.0288, 1.023, 0.02469, 1.019, 0.02417, 1.018, 0.02483, 1.022, 0.01988, 0.2168, 0.3984, 0.2181, 0.4037, 0.1889, 0.4092, 0.1942, 0.3988, 0.1889, 0.5564, 0.2181, 0.5619, 0.2168, 0.5672, 0.1942, 0.5668, 0.2181, 0.4037, 0.217, 0.4158, 0.1827, 0.4175, 0.1889, 0.4092, 0.1827, 0.5481, 0.217, 0.5498, 0.2181, 0.5619, 0.1889, 0.5564, 0.2092, 0.4828, 0.1953, 0.4828, 0.1939, 0.4711, 0.209, 0.4741, 0.1939, 0.4945, 0.1953, 0.4828, 0.2092, 0.4828, 0.209, 0.4915, 0.209, 0.4741, 0.1939, 0.4711, 0.1889, 0.4588, 0.208, 0.4632, 0.1889, 0.5069, 0.1939, 0.4945, 0.209, 0.4915, 0.208, 0.5024, 0.1827, 0.4175, 0.1883, 0.4312, 0.1741, 0.4365, 0.17, 0.4283, 0.1741, 0.5291, 0.1883, 0.5345, 0.1827, 0.5481, 0.17, 0.5373, 0.1883, 0.4312, 0.1906, 0.4451, 0.1769, 0.4451, 0.1741, 0.4365, 0.1769, 0.5205, 0.1906, 0.5205, 0.1883, 0.5345, 0.1741, 0.5291, 0.1906, 0.4451, 0.1889, 0.4588, 0.1778, 0.4538, 0.1769, 0.4451, 0.1778, 0.5118, 0.1889, 0.5069, 0.1906, 0.5205, 0.1769, 0.5205, 0.1425, 0.4553, 0.1466, 0.4589, 0.1427, 0.4673, 0.1395, 0.4659, 0.1427, 0.4984, 0.1466, 0.5067, 0.1425, 0.5103, 0.1395, 0.4997, 0.1466, 0.4589, 0.1497, 0.4622, 0.1452, 0.4689, 0.1427, 0.4673, 0.1452, 0.4967, 0.1497, 0.5034, 0.1466, 0.5067, 0.1427, 0.4984, 0.1497, 0.4622, 0.1522, 0.4654, 0.147, 0.4708, 0.1452, 0.4689, 0.147, 0.4949, 0.1522, 0.5002, 0.1497, 0.5034, 0.1452, 0.4967, 0.1522, 0.4654, 0.1497, 0.4622, 0.154, 0.4558, 0.1553, 0.4577, 0.154, 0.5098, 0.1497, 0.5034, 0.1522, 0.5002, 0.1553, 0.5079, 0.1497, 0.4622, 0.1466, 0.4589, 0.1526, 0.4539, 0.154, 0.4558, 0.1526, 0.5117, 0.1466, 0.5067, 0.1497, 0.5034, 0.154, 0.5098, 0.1466, 0.4589, 0.1425, 0.4553, 0.151, 0.452, 0.1526, 0.4539, 0.151, 0.5137, 0.1425, 0.5103, 0.1466, 0.5067, 0.1526, 0.5117, 0.17, 0.4283, 0.1741, 0.4365, 0.1594, 0.4476, 0.1578, 0.445, 0.1594, 0.518, 0.1741, 0.5291, 0.17, 0.5373, 0.1578, 0.5206, 0.1741, 0.4365, 0.1769, 0.4451, 0.1607, 0.4503, 0.1594, 0.4476, 0.1608, 0.5153, 0.1769, 0.5205, 0.1741, 0.5291, 0.1594, 0.518, 0.1769, 0.4451, 0.1778, 0.4538, 0.1619, 0.4529, 0.1607, 0.4503, 0.1619, 0.5127, 0.1778, 0.5118, 0.1769, 0.5205, 0.1608, 0.5153, 0.1578, 0.445, 0.1594, 0.4476, 0.1526, 0.4539, 0.151, 0.452, 0.1526, 0.5117, 0.1594, 0.518, 0.1578, 0.5206, 0.151, 0.5137, 0.1594, 0.4476, 0.1607, 0.4503, 0.154, 0.4558, 0.1526, 0.4539, 0.154, 0.5098, 0.1608, 0.5153, 0.1594, 0.518, 0.1526, 0.5117, 0.1607, 0.4503, 0.1619, 0.4529, 0.1553, 0.4577, 0.154, 0.4558, 0.1553, 0.5079, 0.1619, 0.5127, 0.1608, 0.5153, 0.154, 0.5098, 0.1459, 0.4812, 0.142, 0.4814, 0.1387, 0.4765, 0.1391, 0.4762, 0.1387, 0.4891, 0.142, 0.4842, 0.1459, 0.4844, 0.1392, 0.4894, 0.142, 0.4814, 0.1384, 0.4811, 0.1382, 0.4766, 0.1387, 0.4765, 0.1382, 0.489, 0.1384, 0.4845, 0.142, 0.4842, 0.1387, 0.4891, 0.1384, 0.4811, 0.1323, 0.4797, 0.1375, 0.4763, 0.1382, 0.4766, 0.1375, 0.4894, 0.1323, 0.486, 0.1384, 0.4845, 0.1382, 0.489, 0.1395, 0.4659, 0.1427, 0.4673, 0.1386, 0.4739, 0.1376, 0.4737, 0.1386, 0.4917, 0.1427, 0.4984, 0.1395, 0.4997, 0.1376, 0.492, 0.1427, 0.4673, 0.1452, 0.4689, 0.1393, 0.4743, 0.1386, 0.4739, 0.1393, 0.4913, 0.1452, 0.4967, 0.1427, 0.4984, 0.1386, 0.4917, 0.1452, 0.4689, 0.147, 0.4708, 0.1397, 0.4748, 0.1393, 0.4743, 0.1397, 0.4908, 0.147, 0.4949, 0.1452, 0.4967, 0.1393, 0.4913, 0.1376, 0.4737, 0.1386, 0.4739, 0.1385, 0.4756, 0.1385, 0.4756, 0.1385, 0.49, 0.1386, 0.4917, 0.1376, 0.492, 0.1385, 0.49, 0.1386, 0.4739, 0.1393, 0.4743, 0.1386, 0.4756, 0.1385, 0.4756, 0.1386, 0.49, 0.1393, 0.4913, 0.1386, 0.4917, 0.1385, 0.49, 0.1393, 0.4743, 0.1397, 0.4748, 0.1386, 0.4756, 0.1386, 0.4756, 0.1386, 0.49, 0.1397, 0.4908, 0.1393, 0.4913, 0.1386, 0.49, 0.1391, 0.4762, 0.1387, 0.4765, 0.1386, 0.4757, 0.1386, 0.4757, 0.1386, 0.49, 0.1387, 0.4891, 0.1392, 0.4894, 0.1386, 0.49, 0.1387, 0.4765, 0.1382, 0.4766, 0.1385, 0.4757, 0.1386, 0.4757, 0.1385, 0.49, 0.1382, 0.489, 0.1387, 0.4891, 0.1386, 0.49, 0.1382, 0.4766, 0.1375, 0.4763, 0.1385, 0.4757, 0.1385, 0.4757, 0.1385, 0.49, 0.1375, 0.4894, 0.1382, 0.489, 0.1385, 0.49, 0.1386, 0.4757, 0.1386, 0.4757, 0.1386, 0.4756, 0.1386, 0.4756, 0.1386, 0.49, 0.1386, 0.49, 0.1386, 0.49, 0.1386, 0.49, 0.1386, 0.4757, 0.1385, 0.4757, 0.1385, 0.4756, 0.1386, 0.4756, 0.1385, 0.49, 0.1385, 0.49, 0.1386, 0.49, 0.1386, 0.49, 0.1385, 0.4757, 0.1385, 0.4757, 0.1385, 0.4756, 0.1385, 0.4756, 0.1385, 0.49, 0.1385, 0.49, 0.1385, 0.49, 0.1385, 0.49, 0.1323, 0.4809, 0.1384, 0.4817, 0.1385, 0.4828, 0.1324, 0.4828, 0.1385, 0.4828, 0.1384, 0.4839, 0.1323, 0.4847, 0.1324, 0.4828, 0.1384, 0.4817, 0.1421, 0.4819, 0.1422, 0.4828, 0.1385, 0.4828, 0.1422, 0.4828, 0.1421, 0.4837, 0.1384, 0.4839, 0.1385, 0.4828, 0.1421, 0.4819, 0.1461, 0.4818, 0.1462, 0.4828, 0.1422, 0.4828, 0.1462, 0.4828, 0.1461, 0.4838, 0.1421, 0.4837, 0.1422, 0.4828, 0.1323, 0.4797, 0.1384, 0.4811, 0.1384, 0.4817, 0.1323, 0.4809, 0.1384, 0.4839, 0.1384, 0.4845, 0.1323, 0.486, 0.1323, 0.4847, 0.1384, 0.4811, 0.142, 0.4814, 0.1421, 0.4819, 0.1384, 0.4817, 0.1421, 0.4837, 0.142, 0.4842, 0.1384, 0.4845, 0.1384, 0.4839, 0.142, 0.4814, 0.1459, 0.4812, 0.1461, 0.4818, 0.1421, 0.4819, 0.1461, 0.4838, 0.1459, 0.4844, 0.142, 0.4842, 0.1421, 0.4837, 0.1827, 0.4175, 0.217, 0.4158, 0.2192, 0.4247, 0.1883, 0.4312, 0.2192, 0.5409, 0.217, 0.5498, 0.1827, 0.5481, 0.1883, 0.5345, 0.2174, 0.4302, 0.1906, 0.4451, 0.1883, 0.4312, 0.2192, 0.4247, 0.1883, 0.5345, 0.1906, 0.5205, 0.2174, 0.5354, 0.2192, 0.5409, 0.208, 0.4632, 0.1889, 0.4588, 0.1906, 0.4451, 0.2174, 0.4302, 0.1906, 0.5205, 0.1889, 0.5069, 0.208, 0.5024, 0.2174, 0.5354])
me_cube.materials.append(mat_fur_material)
me_cube.use_remesh_preserve_volume = False
me_cube.use_remesh_preserve_attributes = False
me_cube.use_mirror_vertex_groups = False
me_cube.update()

# ---- objects
ob_llama = bpy.data.objects.new('Llama', me_cube)

# ---- transforms, parenting, visibility, modifiers, constraints
ob_llama.location = (0.0, 0.0, 0.0)
ob_llama.lock_rotations_4d = False
ob_llama.empty_display_type = 'ARROWS'
ob_llama.lineart.crease_threshold = 0.0
_m = ob_llama.modifiers.new('Surface', 'SURFACE')

# ---- collection membership
col_collection_2.objects.link(ob_llama)

# ---- scene / render settings (as saved in the file)
scene.frame_start = 1; scene.frame_end = 250; scene.frame_set(15)
scene.render.engine = 'BLENDER_EEVEE_NEXT'
scene.render.image_settings.color_mode = 'RGB'
scene.render.image_settings.compression = 90
scene.render.resolution_percentage = 50
scene.render.dither_intensity = 0.0
scene.render.bake_margin = 2
scene.render.bake_bias = 0.0
scene.cycles.use_denoising = False
scene.cycles.samples = 10
scene.cycles.sampling_pattern = 'TABULATED_SOBOL'
scene.cycles.light_sampling_threshold = 0.0
scene.cycles.use_adaptive_sampling = False
scene.cycles.use_light_tree = False
scene.cycles.blur_glossy = 0.0
scene.cycles.volume_bounces = 1
scene.cycles.pixel_filter_type = 'GAUSSIAN'
scene.cycles.sample_clamp_indirect = 0.0
scene.view_settings.view_transform = 'Standard'
bpy.context.view_layer.update()

# ---- added for rendering (the .blend has no active camera and no usable light): camera, sun
cam_auto = bpy.data.cameras.new('AutoCamera')
cam_auto.lens = 50.0
cam_auto.sensor_width = 36.0
cam_auto.clip_end = 1000.0
ob_auto_camera = bpy.data.objects.new('AutoCamera', cam_auto)
scene.collection.objects.link(ob_auto_camera)
ob_auto_camera.location = (0.185045, -0.178506, 0.159302)
ob_auto_camera.rotation_euler = (1.09748, -7.21219e-08, 0.694738)
scene.camera = ob_auto_camera
light_auto_sun = bpy.data.lights.new('AutoSun', 'SUN')
light_auto_sun.energy = 3.0
light_auto_sun.angle = 0.0523599
ob_auto_sun = bpy.data.objects.new('AutoSun', light_auto_sun)
scene.collection.objects.link(ob_auto_sun)
ob_auto_sun.rotation_euler = (0.872665, 0.174533, 0.523599)
bpy.context.view_layer.update()
